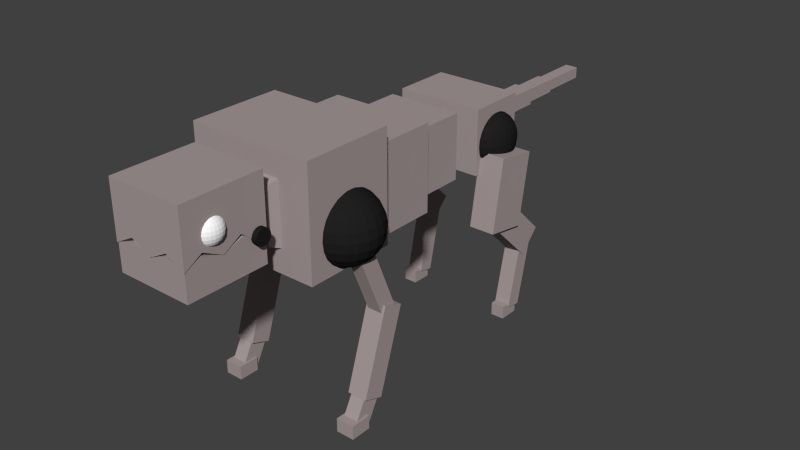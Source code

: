 # Source: ScavengerAnimated.blend  (saved by Blender 2.72.0; exported with 4.5.12 LTS)
import bpy
from mathutils import Matrix  # noqa: F401  (used for matrix-valued properties, if any)

bpy.ops.wm.read_factory_settings(use_empty=True)
scene = bpy.context.scene
scene.name = 'Scene'

# ---- collections
col_collection_1 = bpy.data.collections.new('Collection 1'); scene.collection.children.link(col_collection_1)
col_collection_2 = bpy.data.collections.new('Collection 2'); scene.collection.children.link(col_collection_2)

# ---- materials (node trees are filled in below, after node groups)
mat_material = bpy.data.materials.new('Material')
mat_material.alpha_threshold = 0.0
mat_material.use_transparent_shadow = False
mat_material.diffuse_color = (0.3931, 0.327, 0.327, 1.0)
mat_material.roughness = 0.5
mat_material.line_color = (0.0, 0.0, 0.0, 1.0)
mat_material_001 = bpy.data.materials.new('Material.001')
mat_material_001.alpha_threshold = 0.0
mat_material_001.use_transparent_shadow = False
mat_material_001.diffuse_color = (1.0, 1.0, 1.0, 1.0)
mat_material_001.roughness = 0.5
mat_material_002 = bpy.data.materials.new('Material.002')
mat_material_002.alpha_threshold = 0.0
mat_material_002.use_transparent_shadow = False
mat_material_002.diffuse_color = (0.01467, 0.01467, 0.01467, 1.0)
mat_material_002.roughness = 0.5

# ---- material node trees

# ---- world
world_world = bpy.data.worlds.new('World'); scene.world = world_world
world_world.color = (0.05088, 0.05088, 0.05088)
world_world.use_sun_shadow = False
world_world.sun_shadow_jitter_overblur = 0.0
world_world.cycles.sampling_method = 'MANUAL'
world_world.cycles.sample_map_resolution = 256

# ---- meshes
me_sphere_002 = bpy.data.meshes.new('Sphere.002')
me_sphere_002.from_pydata([(-3.58, -11.87, 1.402), (-3.851, -11.87, 1.275), (-4.083, -11.87, 1.074), (-4.261, -11.87, 0.8112), (-4.373, -11.87, 0.5054), (-4.412, -11.87, 0.1774), (-4.373, -11.87, -0.1507), (-4.261, -11.87, -0.4565), (-4.083, -11.87, -0.719), (-3.851, -11.87, -0.9204), (-3.58, -11.87, -1.047), (-3.57, -11.79, 1.402), (-3.831, -11.71, 1.275), (-4.056, -11.64, 1.074), (-4.228, -11.59, 0.8112), (-4.337, -11.55, 0.5054), (-4.373, -11.54, 0.1774), (-4.337, -11.55, -0.1507), (-4.228, -11.59, -0.4565), (-4.056, -11.64, -0.719), (-3.831, -11.71, -0.9204), (-3.57, -11.79, -1.047), (-3.541, -11.71, 1.402), (-3.775, -11.55, 1.275), (-3.977, -11.42, 1.074), (-4.131, -11.32, 0.8112), (-4.228, -11.26, 0.5054), (-4.261, -11.24, 0.1774), (-4.228, -11.26, -0.1507), (-4.131, -11.32, -0.4565), (-3.977, -11.42, -0.719), (-3.775, -11.55, -0.9204), (-3.541, -11.71, -1.047), (-3.495, -11.64, 1.402), (-3.686, -11.42, 1.275), (-3.851, -11.24, 1.074), (-3.977, -11.09, 0.8112), (-4.056, -11.01, 0.5054), (-4.083, -10.97, 0.1774), (-4.056, -11.01, -0.1507), (-3.977, -11.09, -0.4565), (-3.851, -11.24, -0.719), (-3.686, -11.42, -0.9204), (-3.495, -11.64, -1.047), (-3.435, -11.59, 1.402), (-3.57, -11.32, 1.275), (-3.686, -11.09, 1.074), (-3.775, -10.92, 0.8112), (-3.831, -10.81, 0.5054), (-3.851, -10.77, 0.1774), (-3.831, -10.81, -0.1507), (-3.775, -10.92, -0.4565), (-3.686, -11.09, -0.719), (-3.57, -11.32, -0.9204), (-3.435, -11.59, -1.047), (-3.365, -11.55, 1.402), (-3.435, -11.26, 1.275), (-3.495, -11.01, 1.074), (-3.541, -10.81, 0.8112), (-3.57, -10.69, 0.5054), (-3.58, -10.65, 0.1774), (-3.57, -10.69, -0.1507), (-3.541, -10.81, -0.4565), (-3.495, -11.01, -0.719), (-3.435, -11.26, -0.9204), (-3.365, -11.55, -1.047), (-3.289, -11.54, 1.402), (-3.289, -11.24, 1.275), (-3.289, -10.97, 1.074), (-3.289, -10.77, 0.8112), (-3.289, -10.65, 0.5054), (-3.289, -10.6, 0.1774), (-3.289, -10.65, -0.1507), (-3.289, -10.77, -0.4565), (-3.289, -10.97, -0.719), (-3.289, -11.24, -0.9204), (-3.289, -11.54, -1.047), (-3.289, -11.87, 1.445), (-3.289, -11.87, -1.09), (-3.289, -12.2, 1.402), (-3.289, -12.5, 1.275), (-3.289, -12.77, 1.074), (-3.289, -12.97, 0.8112), (-3.289, -13.1, 0.5054), (-3.289, -13.14, 0.1774), (-3.289, -13.1, -0.1507), (-3.289, -12.97, -0.4565), (-3.289, -12.77, -0.719), (-3.289, -12.5, -0.9204), (-3.289, -12.2, -1.047), (-3.365, -12.19, 1.402), (-3.435, -12.48, 1.275), (-3.495, -12.74, 1.074), (-3.541, -12.93, 0.8112), (-3.57, -13.05, 0.5054), (-3.58, -13.1, 0.1774), (-3.57, -13.05, -0.1507), (-3.541, -12.93, -0.4565), (-3.495, -12.74, -0.719), (-3.435, -12.48, -0.9204), (-3.365, -12.19, -1.047), (-3.435, -12.15, 1.402), (-3.57, -12.42, 1.275), (-3.686, -12.65, 1.074), (-3.775, -12.82, 0.8112), (-3.831, -12.93, 0.5054), (-3.851, -12.97, 0.1774), (-3.831, -12.93, -0.1507), (-3.775, -12.82, -0.4565), (-3.686, -12.65, -0.719), (-3.57, -12.42, -0.9204), (-3.435, -12.15, -1.047), (-3.495, -12.1, 1.402), (-3.686, -12.32, 1.275), (-3.851, -12.5, 1.074), (-3.977, -12.65, 0.8112), (-4.056, -12.74, 0.5054), (-4.083, -12.77, 0.1774), (-4.056, -12.74, -0.1507), (-3.977, -12.65, -0.4565), (-3.851, -12.5, -0.719), (-3.686, -12.32, -0.9204), (-3.495, -12.1, -1.047), (-3.541, -12.03, 1.402), (-3.775, -12.19, 1.275), (-3.977, -12.32, 1.074), (-4.131, -12.42, 0.8112), (-4.228, -12.48, 0.5054), (-4.261, -12.5, 0.1774), (-4.228, -12.48, -0.1507), (-4.131, -12.42, -0.4565), (-3.977, -12.32, -0.719), (-3.775, -12.19, -0.9204), (-3.541, -12.03, -1.047), (-3.57, -11.96, 1.402), (-3.831, -12.03, 1.275), (-4.056, -12.1, 1.074), (-4.228, -12.15, 0.8112), (-4.337, -12.19, 0.5054), (-4.373, -12.2, 0.1774), (-4.337, -12.19, -0.1507), (-4.228, -12.15, -0.4565), (-4.056, -12.1, -0.719), (-3.831, -12.03, -0.9204), (-3.57, -11.96, -1.047), (3.58, -11.87, 1.402), (3.851, -11.87, 1.275), (4.083, -11.87, 1.074), (4.261, -11.87, 0.8112), (4.373, -11.87, 0.5054), (4.412, -11.87, 0.1774), (4.373, -11.87, -0.1507), (4.261, -11.87, -0.4565), (4.083, -11.87, -0.719), (3.851, -11.87, -0.9204), (3.58, -11.87, -1.047), (3.57, -11.79, 1.402), (3.831, -11.71, 1.275), (4.056, -11.64, 1.074), (4.228, -11.59, 0.8112), (4.337, -11.55, 0.5054), (4.373, -11.54, 0.1774), (4.337, -11.55, -0.1507), (4.228, -11.59, -0.4565), (4.056, -11.64, -0.719), (3.831, -11.71, -0.9204), (3.57, -11.79, -1.047), (3.541, -11.71, 1.402), (3.775, -11.55, 1.275), (3.977, -11.42, 1.074), (4.131, -11.32, 0.8112), (4.228, -11.26, 0.5054), (4.261, -11.24, 0.1774), (4.228, -11.26, -0.1507), (4.131, -11.32, -0.4565), (3.977, -11.42, -0.719), (3.775, -11.55, -0.9204), (3.541, -11.71, -1.047), (3.495, -11.64, 1.402), (3.686, -11.42, 1.275), (3.851, -11.24, 1.074), (3.977, -11.09, 0.8112), (4.056, -11.01, 0.5054), (4.083, -10.97, 0.1774), (4.056, -11.01, -0.1507), (3.977, -11.09, -0.4565), (3.851, -11.24, -0.719), (3.686, -11.42, -0.9204), (3.495, -11.64, -1.047), (3.435, -11.59, 1.402), (3.57, -11.32, 1.275), (3.686, -11.09, 1.074), (3.775, -10.92, 0.8112), (3.831, -10.81, 0.5054), (3.851, -10.77, 0.1774), (3.831, -10.81, -0.1507), (3.775, -10.92, -0.4565), (3.686, -11.09, -0.719), (3.57, -11.32, -0.9204), (3.435, -11.59, -1.047), (3.365, -11.55, 1.402), (3.435, -11.26, 1.275), (3.495, -11.01, 1.074), (3.541, -10.81, 0.8112), (3.57, -10.69, 0.5054), (3.58, -10.65, 0.1774), (3.57, -10.69, -0.1507), (3.541, -10.81, -0.4565), (3.495, -11.01, -0.719), (3.435, -11.26, -0.9204), (3.365, -11.55, -1.047), (3.289, -11.54, 1.402), (3.289, -11.24, 1.275), (3.289, -10.97, 1.074), (3.289, -10.77, 0.8112), (3.289, -10.65, 0.5054), (3.289, -10.6, 0.1774), (3.289, -10.65, -0.1507), (3.289, -10.77, -0.4565), (3.289, -10.97, -0.719), (3.289, -11.24, -0.9204), (3.289, -11.54, -1.047), (3.289, -11.87, 1.445), (3.289, -11.87, -1.09), (3.289, -12.2, 1.402), (3.289, -12.5, 1.275), (3.289, -12.77, 1.074), (3.289, -12.97, 0.8112), (3.289, -13.1, 0.5054), (3.289, -13.14, 0.1774), (3.289, -13.1, -0.1507), (3.289, -12.97, -0.4565), (3.289, -12.77, -0.719), (3.289, -12.5, -0.9204), (3.289, -12.2, -1.047), (3.365, -12.19, 1.402), (3.435, -12.48, 1.275), (3.495, -12.74, 1.074), (3.541, -12.93, 0.8112), (3.57, -13.05, 0.5054), (3.58, -13.1, 0.1774), (3.57, -13.05, -0.1507), (3.541, -12.93, -0.4565), (3.495, -12.74, -0.719), (3.435, -12.48, -0.9204), (3.365, -12.19, -1.047), (3.435, -12.15, 1.402), (3.57, -12.42, 1.275), (3.686, -12.65, 1.074), (3.775, -12.82, 0.8112), (3.831, -12.93, 0.5054), (3.851, -12.97, 0.1774), (3.831, -12.93, -0.1507), (3.775, -12.82, -0.4565), (3.686, -12.65, -0.719), (3.57, -12.42, -0.9204), (3.435, -12.15, -1.047), (3.495, -12.1, 1.402), (3.686, -12.32, 1.275), (3.851, -12.5, 1.074), (3.977, -12.65, 0.8112), (4.056, -12.74, 0.5054), (4.083, -12.77, 0.1774), (4.056, -12.74, -0.1507), (3.977, -12.65, -0.4565), (3.851, -12.5, -0.719), (3.686, -12.32, -0.9204), (3.495, -12.1, -1.047), (3.541, -12.03, 1.402), (3.775, -12.19, 1.275), (3.977, -12.32, 1.074), (4.131, -12.42, 0.8112), (4.228, -12.48, 0.5054), (4.261, -12.5, 0.1774), (4.228, -12.48, -0.1507), (4.131, -12.42, -0.4565), (3.977, -12.32, -0.719), (3.775, -12.19, -0.9204), (3.541, -12.03, -1.047), (3.57, -11.96, 1.402), (3.831, -12.03, 1.275), (4.056, -12.1, 1.074), (4.228, -12.15, 0.8112), (4.337, -12.19, 0.5054), (4.373, -12.2, 0.1774), (4.337, -12.19, -0.1507), (4.228, -12.15, -0.4565), (4.056, -12.1, -0.719), (3.831, -12.03, -0.9204), (3.57, -11.96, -1.047), (-4.281, -6.905, -1.838), (4.281, -6.905, -1.838), (-4.281, -6.962, -2.128), (4.281, -6.962, -2.128), (-4.281, -7.126, -2.373), (4.281, -7.126, -2.373), (-4.281, -7.371, -2.537), (4.281, -7.371, -2.537), (-4.281, -7.661, -2.594), (4.281, -7.661, -2.594), (-4.281, -7.95, -2.537), (4.281, -7.95, -2.537), (-4.281, -8.195, -2.373), (4.281, -8.195, -2.373), (-4.281, -8.359, -2.128), (4.281, -8.359, -2.128), (-4.281, -8.417, -1.838), (4.281, -8.417, -1.838), (-4.281, -8.359, -1.549), (4.281, -8.359, -1.549), (-4.281, -8.195, -1.304), (4.281, -8.195, -1.304), (-4.281, -7.95, -1.14), (4.281, -7.95, -1.14), (-4.281, -7.661, -1.082), (4.281, -7.661, -1.082), (-4.281, -7.371, -1.14), (4.281, -7.371, -1.14), (-4.281, -7.126, -1.304), (4.281, -7.126, -1.304), (-4.281, -6.962, -1.549), (4.281, -6.962, -1.549), (3.718, -14.68, -2.01), (3.718, -6.929, -2.01), (-3.718, -6.929, -2.01), (-3.718, -14.68, -2.01), (3.718, -14.68, -4.564), (3.718, -6.929, -4.564), (-3.718, -6.929, -4.564), (-3.718, -14.68, -4.564), (2.82, -13.75, -2.01), (2.82, -7.865, -2.01), (-2.82, -7.865, -2.01), (-2.82, -13.75, -2.01), (2.82, -13.75, -2.962), (2.82, -7.865, -2.962), (-2.82, -7.865, -2.962), (-2.82, -13.75, -2.962), (-3.778, -14.76, -2.016), (-3.778, -6.876, -2.016), (3.778, -6.876, -2.016), (3.778, -14.76, -2.016), (-3.778, -14.76, 3.269), (-3.778, -6.876, 3.269), (3.778, -6.876, 3.269), (3.778, -14.76, 3.269), (-2.866, -13.81, -2.016), (-2.866, -7.828, -2.016), (2.866, -7.828, -2.016), (2.866, -13.81, -2.016), (-2.866, -13.81, -0.04595), (-2.866, -7.828, -0.04595), (2.866, -7.828, -0.04595), (2.866, -13.81, -0.04595), (4.283, 17.94, -11.06), (4.283, 22.1, -11.73), (6.911, 22.1, -11.73), (6.911, 17.94, -11.06), (4.283, 19.13, -3.919), (4.283, 23.29, -4.593), (6.911, 23.29, -4.593), (6.911, 19.13, -3.919), (4.676, 23.74, -15.65), (4.676, 25.77, -13.5), (6.518, 25.77, -13.5), (6.518, 23.74, -15.65), (4.676, 18.51, -10.63), (4.676, 20.54, -8.478), (6.518, 20.54, -8.478), (6.518, 18.51, -10.63), (4.784, 21.88, -20.73), (4.784, 23.41, -21.04), (6.41, 23.41, -21.04), (6.41, 21.88, -20.73), (4.784, 23.36, -14.14), (4.784, 24.89, -14.45), (6.41, 24.89, -14.45), (6.41, 23.36, -14.14), (4.907, 21.13, -20.51), (4.907, 21.14, -21.8), (6.287, 21.14, -21.8), (6.287, 21.13, -20.51), (4.907, 23.12, -20.52), (4.907, 23.13, -21.81), (6.287, 23.13, -21.81), (6.287, 23.12, -20.52), (-4.283, 17.94, -11.06), (-4.283, 22.1, -11.73), (-6.911, 22.1, -11.73), (-6.911, 17.94, -11.06), (-4.283, 19.13, -3.919), (-4.283, 23.29, -4.593), (-6.911, 23.29, -4.593), (-6.911, 19.13, -3.919), (-4.676, 23.74, -15.65), (-4.676, 25.77, -13.5), (-6.518, 25.77, -13.5), (-6.518, 23.74, -15.65), (-4.676, 18.51, -10.63), (-4.676, 20.54, -8.478), (-6.518, 20.54, -8.478), (-6.518, 18.51, -10.63), (-4.784, 21.88, -20.73), (-4.784, 23.41, -21.04), (-6.41, 23.41, -21.04), (-6.41, 21.88, -20.73), (-4.784, 23.36, -14.14), (-4.784, 24.89, -14.45), (-6.41, 24.89, -14.45), (-6.41, 23.36, -14.14), (-4.907, 21.13, -20.51), (-4.907, 21.14, -21.8), (-6.287, 21.14, -21.8), (-6.287, 21.13, -20.51), (-4.907, 23.12, -20.52), (-4.907, 23.13, -21.81), (-6.287, 23.13, -21.81), (-6.287, 23.12, -20.52), (-7.581, 2.118, -12.68), (-7.581, 3.55, -12.09), (-6.115, 3.55, -12.09), (-6.115, 2.118, -12.68), (-7.581, -0.9447, -5.271), (-7.581, 0.4875, -4.679), (-6.115, 0.4875, -4.679), (-6.115, -0.9447, -5.271), (-7.82, -0.745, -18.67), (-7.82, 1.196, -19.35), (-5.876, 1.196, -19.35), (-5.876, -0.745, -18.67), (-7.82, 1.842, -10.78), (-7.82, 3.783, -11.46), (-5.876, 3.783, -11.46), (-5.876, 1.842, -10.78), (-7.568, -1.716, -20.72), (-7.568, -0.1805, -21.54), (-6.128, -0.1805, -21.54), (-6.128, -1.716, -20.72), (-7.568, -0.1021, -17.72), (-7.568, 1.433, -18.55), (-6.128, 1.433, -18.55), (-6.128, -0.1021, -17.72), (-7.75, -2.31, -20.43), (-7.75, -2.31, -21.75), (-5.946, -2.31, -21.75), (-5.946, -2.31, -20.43), (-7.75, -0.2856, -20.43), (-7.75, -0.2858, -21.75), (-5.946, -0.2858, -21.75), (-5.946, -0.2856, -20.43), (7.581, 2.118, -12.68), (7.581, 3.55, -12.09), (6.115, 3.55, -12.09), (6.115, 2.118, -12.68), (7.581, -0.9447, -5.271), (7.581, 0.4875, -4.679), (6.115, 0.4875, -4.679), (6.115, -0.9447, -5.271), (7.82, -0.745, -18.67), (7.82, 1.196, -19.35), (5.876, 1.196, -19.35), (5.876, -0.745, -18.67), (7.82, 1.842, -10.78), (7.82, 3.783, -11.46), (5.876, 3.783, -11.46), (5.876, 1.842, -10.78), (7.568, -1.716, -20.72), (7.568, -0.1805, -21.54), (6.128, -0.1805, -21.54), (6.128, -1.716, -20.72), (7.568, -0.1021, -17.72), (7.568, 1.433, -18.55), (6.128, 1.433, -18.55), (6.128, -0.1021, -17.72), (7.75, -2.31, -20.43), (7.75, -2.31, -21.75), (5.946, -2.31, -21.75), (5.946, -2.31, -20.43), (7.75, -0.2856, -20.43), (7.75, -0.2858, -21.75), (5.946, -0.2858, -21.75), (5.946, -0.2856, -20.43), (-4.718, 21.28, -0.8376), (-5.191, 21.28, -1.096), (-5.597, 21.28, -1.506), (-5.908, 21.28, -2.041), (-6.104, 21.28, -2.663), (-6.171, 21.28, -3.332), (-6.104, 21.28, -4.0), (-5.908, 21.28, -4.623), (-5.597, 21.28, -5.157), (-5.191, 21.28, -5.568), (-4.718, 21.28, -5.826), (-4.701, 21.45, -0.8376), (-5.157, 21.62, -1.096), (-5.549, 21.75, -1.506), (-5.85, 21.86, -2.041), (-6.039, 21.93, -2.663), (-6.104, 21.95, -3.332), (-6.039, 21.93, -4.0), (-5.85, 21.86, -4.623), (-5.549, 21.75, -5.157), (-5.157, 21.62, -5.568), (-4.701, 21.45, -5.826), (-4.65, 21.62, -0.8376), (-5.059, 21.93, -1.096), (-5.411, 22.19, -1.506), (-5.681, 22.4, -2.041), (-5.85, 22.53, -2.663), (-5.908, 22.57, -3.332), (-5.85, 22.53, -4.0), (-5.681, 22.4, -4.623), (-5.411, 22.19, -5.157), (-5.059, 21.93, -5.568), (-4.65, 21.62, -5.826), (-4.569, 21.75, -0.8376), (-4.904, 22.19, -1.096), (-5.191, 22.57, -1.506), (-5.411, 22.86, -2.041), (-5.549, 23.05, -2.663), (-5.597, 23.11, -3.332), (-5.549, 23.05, -4.0), (-5.411, 22.86, -4.623), (-5.191, 22.57, -5.157), (-4.904, 22.19, -5.568), (-4.569, 21.75, -5.826), (-4.464, 21.86, -0.8376), (-4.701, 22.4, -1.096), (-4.904, 22.86, -1.506), (-5.059, 23.22, -2.041), (-5.157, 23.44, -2.663), (-5.191, 23.52, -3.332), (-5.157, 23.44, -4.0), (-5.059, 23.22, -4.623), (-4.904, 22.86, -5.157), (-4.701, 22.4, -5.568), (-4.464, 21.86, -5.826), (-4.342, 21.93, -0.8376), (-4.464, 22.53, -1.096), (-4.569, 23.05, -1.506), (-4.65, 23.44, -2.041), (-4.701, 23.69, -2.663), (-4.718, 23.78, -3.332), (-4.701, 23.69, -4.0), (-4.65, 23.44, -4.623), (-4.569, 23.05, -5.157), (-4.464, 22.53, -5.568), (-4.342, 21.93, -5.826), (-4.211, 21.95, -0.8376), (-4.211, 22.57, -1.096), (-4.211, 23.11, -1.506), (-4.211, 23.52, -2.041), (-4.211, 23.78, -2.663), (-4.211, 23.86, -3.332), (-4.211, 23.78, -4.0), (-4.211, 23.52, -4.623), (-4.211, 23.11, -5.157), (-4.211, 22.57, -5.568), (-4.211, 21.95, -5.826), (-4.211, 21.28, -0.7496), (-4.211, 21.28, -5.914), (-4.211, 20.61, -0.8376), (-4.211, 19.99, -1.096), (-4.211, 19.46, -1.506), (-4.211, 19.05, -2.041), (-4.211, 18.79, -2.663), (-4.211, 18.7, -3.332), (-4.211, 18.79, -4.0), (-4.211, 19.05, -4.623), (-4.211, 19.46, -5.157), (-4.211, 19.99, -5.568), (-4.211, 20.61, -5.826), (-4.342, 20.64, -0.8376), (-4.464, 20.03, -1.096), (-4.569, 19.52, -1.506), (-4.65, 19.12, -2.041), (-4.701, 18.87, -2.663), (-4.718, 18.79, -3.332), (-4.701, 18.87, -4.0), (-4.65, 19.12, -4.623), (-4.569, 19.52, -5.157), (-4.464, 20.03, -5.568), (-4.342, 20.64, -5.826), (-4.464, 20.7, -0.8376), (-4.701, 20.16, -1.096), (-4.904, 19.7, -1.506), (-5.059, 19.34, -2.041), (-5.157, 19.12, -2.663), (-5.191, 19.05, -3.332), (-5.157, 19.12, -4.0), (-5.059, 19.34, -4.623), (-4.904, 19.7, -5.157), (-4.701, 20.16, -5.568), (-4.464, 20.7, -5.826), (-4.569, 20.81, -0.8376), (-4.904, 20.37, -1.096), (-5.191, 19.99, -1.506), (-5.411, 19.7, -2.041), (-5.549, 19.52, -2.663), (-5.597, 19.46, -3.332), (-5.549, 19.52, -4.0), (-5.411, 19.7, -4.623), (-5.191, 19.99, -5.157), (-4.904, 20.37, -5.568), (-4.569, 20.81, -5.826), (-4.65, 20.95, -0.8376), (-5.059, 20.64, -1.096), (-5.411, 20.37, -1.506), (-5.681, 20.16, -2.041), (-5.85, 20.03, -2.663), (-5.908, 19.99, -3.332), (-5.85, 20.03, -4.0), (-5.681, 20.16, -4.623), (-5.411, 20.37, -5.157), (-5.059, 20.64, -5.568), (-4.65, 20.95, -5.826), (-4.701, 21.11, -0.8376), (-5.157, 20.95, -1.096), (-5.549, 20.81, -1.506), (-5.85, 20.7, -2.041), (-6.039, 20.64, -2.663), (-6.104, 20.61, -3.332), (-6.039, 20.64, -4.0), (-5.85, 20.7, -4.623), (-5.549, 20.81, -5.157), (-5.157, 20.95, -5.568), (-4.701, 21.11, -5.826), (4.718, 21.28, -0.8376), (5.191, 21.28, -1.096), (5.597, 21.28, -1.506), (5.908, 21.28, -2.041), (6.104, 21.28, -2.663), (6.171, 21.28, -3.332), (6.104, 21.28, -4.0), (5.908, 21.28, -4.623), (5.597, 21.28, -5.157), (5.191, 21.28, -5.568), (4.718, 21.28, -5.826), (4.701, 21.45, -0.8376), (5.157, 21.62, -1.096), (5.549, 21.75, -1.506), (5.85, 21.86, -2.041), (6.039, 21.93, -2.663), (6.104, 21.95, -3.332), (6.039, 21.93, -4.0), (5.85, 21.86, -4.623), (5.549, 21.75, -5.157), (5.157, 21.62, -5.568), (4.701, 21.45, -5.826), (4.65, 21.62, -0.8376), (5.059, 21.93, -1.096), (5.411, 22.19, -1.506), (5.681, 22.4, -2.041), (5.85, 22.53, -2.663), (5.908, 22.57, -3.332), (5.85, 22.53, -4.0), (5.681, 22.4, -4.623), (5.411, 22.19, -5.157), (5.059, 21.93, -5.568), (4.65, 21.62, -5.826), (4.569, 21.75, -0.8376), (4.904, 22.19, -1.096), (5.191, 22.57, -1.506), (5.411, 22.86, -2.041), (5.549, 23.05, -2.663), (5.597, 23.11, -3.332), (5.549, 23.05, -4.0), (5.411, 22.86, -4.623), (5.191, 22.57, -5.157), (4.904, 22.19, -5.568), (4.569, 21.75, -5.826), (4.464, 21.86, -0.8376), (4.701, 22.4, -1.096), (4.904, 22.86, -1.506), (5.059, 23.22, -2.041), (5.157, 23.44, -2.663), (5.191, 23.52, -3.332), (5.157, 23.44, -4.0), (5.059, 23.22, -4.623), (4.904, 22.86, -5.157), (4.701, 22.4, -5.568), (4.464, 21.86, -5.826), (4.342, 21.93, -0.8376), (4.464, 22.53, -1.096), (4.569, 23.05, -1.506), (4.65, 23.44, -2.041), (4.701, 23.69, -2.663), (4.718, 23.78, -3.332), (4.701, 23.69, -4.0), (4.65, 23.44, -4.623), (4.569, 23.05, -5.157), (4.464, 22.53, -5.568), (4.342, 21.93, -5.826), (4.211, 21.95, -0.8376), (4.211, 22.57, -1.096), (4.211, 23.11, -1.506), (4.211, 23.52, -2.041), (4.211, 23.78, -2.663), (4.211, 23.86, -3.332), (4.211, 23.78, -4.0), (4.211, 23.52, -4.623), (4.211, 23.11, -5.157), (4.211, 22.57, -5.568), (4.211, 21.95, -5.826), (4.211, 21.28, -0.7496), (4.211, 21.28, -5.914), (4.211, 20.61, -0.8376), (4.211, 19.99, -1.096), (4.211, 19.46, -1.506), (4.211, 19.05, -2.041), (4.211, 18.79, -2.663), (4.211, 18.7, -3.332), (4.211, 18.79, -4.0), (4.211, 19.05, -4.623), (4.211, 19.46, -5.157), (4.211, 19.99, -5.568), (4.211, 20.61, -5.826), (4.342, 20.64, -0.8376), (4.464, 20.03, -1.096), (4.569, 19.52, -1.506), (4.65, 19.12, -2.041), (4.701, 18.87, -2.663), (4.718, 18.79, -3.332), (4.701, 18.87, -4.0), (4.65, 19.12, -4.623), (4.569, 19.52, -5.157), (4.464, 20.03, -5.568), (4.342, 20.64, -5.826), (4.464, 20.7, -0.8376), (4.701, 20.16, -1.096), (4.904, 19.7, -1.506), (5.059, 19.34, -2.041), (5.157, 19.12, -2.663), (5.191, 19.05, -3.332), (5.157, 19.12, -4.0), (5.059, 19.34, -4.623), (4.904, 19.7, -5.157), (4.701, 20.16, -5.568), (4.464, 20.7, -5.826), (4.569, 20.81, -0.8376), (4.904, 20.37, -1.096), (5.191, 19.99, -1.506), (5.411, 19.7, -2.041), (5.549, 19.52, -2.663), (5.597, 19.46, -3.332), (5.549, 19.52, -4.0), (5.411, 19.7, -4.623), (5.191, 19.99, -5.157), (4.904, 20.37, -5.568), (4.569, 20.81, -5.826), (4.65, 20.95, -0.8376), (5.059, 20.64, -1.096), (5.411, 20.37, -1.506), (5.681, 20.16, -2.041), (5.85, 20.03, -2.663), (5.908, 19.99, -3.332), (5.85, 20.03, -4.0), (5.681, 20.16, -4.623), (5.411, 20.37, -5.157), (5.059, 20.64, -5.568), (4.65, 20.95, -5.826), (4.701, 21.11, -0.8376), (5.157, 20.95, -1.096), (5.549, 20.81, -1.506), (5.85, 20.7, -2.041), (6.039, 20.64, -2.663), (6.104, 20.61, -3.332), (6.039, 20.64, -4.0), (5.85, 20.7, -4.623), (5.549, 20.81, -5.157), (5.157, 20.95, -5.568), (4.701, 21.11, -5.826), (-6.403, -0.3264, -0.07955), (-7.254, -0.3264, -0.4126), (-7.985, -0.3264, -0.9424), (-8.546, -0.3264, -1.633), (-8.899, -0.3264, -2.437), (-9.019, -0.3264, -3.3), (-8.899, -0.3264, -4.163), (-8.546, -0.3264, -4.967), (-7.985, -0.3264, -5.657), (-7.254, -0.3264, -6.187), (-6.403, -0.3264, -6.52), (-6.372, -0.1031, -0.07955), (-7.194, 0.105, -0.4126), (-7.9, 0.2837, -0.9424), (-8.442, 0.4208, -1.633), (-8.783, 0.507, -2.437), (-8.899, 0.5364, -3.3), (-8.783, 0.507, -4.163), (-8.442, 0.4208, -4.967), (-7.9, 0.2837, -5.657), (-7.194, 0.105, -6.187), (-6.372, -0.1031, -6.52), (-6.281, 0.105, -0.07955), (-7.018, 0.507, -0.4126), (-7.651, 0.8522, -0.9424), (-8.137, 1.117, -1.633), (-8.442, 1.284, -2.437), (-8.546, 1.34, -3.3), (-8.442, 1.284, -4.163), (-8.137, 1.117, -4.967), (-7.651, 0.8522, -5.657), (-7.018, 0.507, -6.187), (-6.281, 0.105, -6.52), (-6.135, 0.2837, -0.07955), (-6.737, 0.8522, -0.4126), (-7.254, 1.34, -0.9424), (-7.651, 1.715, -1.633), (-7.9, 1.951, -2.437), (-7.985, 2.031, -3.3), (-7.9, 1.951, -4.163), (-7.651, 1.715, -4.967), (-7.254, 1.34, -5.657), (-6.737, 0.8522, -6.187), (-6.135, 0.2837, -6.52), (-5.946, 0.4208, -0.07955), (-6.372, 1.117, -0.4126), (-6.737, 1.715, -0.9424), (-7.018, 2.174, -1.633), (-7.194, 2.462, -2.437), (-7.254, 2.561, -3.3), (-7.194, 2.462, -4.163), (-7.018, 2.174, -4.967), (-6.737, 1.715, -5.657), (-6.372, 1.117, -6.187), (-5.946, 0.4208, -6.52), (-5.726, 0.507, -0.07955), (-5.946, 1.284, -0.4126), (-6.135, 1.951, -0.9424), (-6.281, 2.462, -1.633), (-6.372, 2.784, -2.437), (-6.403, 2.894, -3.3), (-6.372, 2.784, -4.163), (-6.281, 2.462, -4.967), (-6.135, 1.951, -5.657), (-5.946, 1.284, -6.187), (-5.726, 0.507, -6.52), (-5.49, 0.5364, -0.07955), (-5.489, 1.34, -0.4126), (-5.489, 2.031, -0.9424), (-5.489, 2.561, -1.633), (-5.49, 2.894, -2.437), (-5.489, 3.007, -3.3), (-5.49, 2.894, -4.163), (-5.489, 2.561, -4.967), (-5.49, 2.031, -5.657), (-5.49, 1.34, -6.187), (-5.49, 0.5364, -6.52), (-5.49, -0.3264, 0.03404), (-5.49, -0.3264, -6.633), (-5.49, -1.189, -0.07955), (-5.49, -1.993, -0.4126), (-5.49, -2.684, -0.9424), (-5.49, -3.214, -1.633), (-5.49, -3.547, -2.437), (-5.49, -3.66, -3.3), (-5.49, -3.547, -4.163), (-5.49, -3.214, -4.967), (-5.49, -2.684, -5.657), (-5.49, -1.993, -6.187), (-5.49, -1.189, -6.52), (-5.726, -1.16, -0.07955), (-5.946, -1.937, -0.4126), (-6.135, -2.603, -0.9424), (-6.281, -3.115, -1.633), (-6.372, -3.437, -2.437), (-6.403, -3.547, -3.3), (-6.372, -3.437, -4.163), (-6.281, -3.115, -4.967), (-6.135, -2.603, -5.657), (-5.946, -1.937, -6.187), (-5.726, -1.16, -6.52), (-5.946, -1.074, -0.07955), (-6.372, -1.77, -0.4126), (-6.737, -2.368, -0.9424), (-7.018, -2.827, -1.633), (-7.194, -3.115, -2.437), (-7.254, -3.214, -3.3), (-7.194, -3.115, -4.163), (-7.018, -2.827, -4.967), (-6.737, -2.368, -5.657), (-6.372, -1.77, -6.187), (-5.946, -1.074, -6.52), (-6.135, -0.9365, -0.07955), (-6.737, -1.505, -0.4126), (-7.254, -1.993, -0.9424), (-7.651, -2.368, -1.633), (-7.9, -2.603, -2.437), (-7.985, -2.684, -3.3), (-7.9, -2.603, -4.163), (-7.651, -2.368, -4.967), (-7.254, -1.993, -5.657), (-6.737, -1.505, -6.187), (-6.135, -0.9366, -6.52), (-6.281, -0.7579, -0.07955), (-7.018, -1.16, -0.4126), (-7.651, -1.505, -0.9424), (-8.137, -1.77, -1.633), (-8.442, -1.937, -2.437), (-8.546, -1.993, -3.3), (-8.442, -1.937, -4.163), (-8.137, -1.77, -4.967), (-7.651, -1.505, -5.657), (-7.018, -1.16, -6.187), (-6.281, -0.7579, -6.52), (-6.372, -0.5498, -0.07955), (-7.194, -0.7579, -0.4126), (-7.9, -0.9365, -0.9424), (-8.442, -1.074, -1.633), (-8.783, -1.16, -2.437), (-8.899, -1.189, -3.3), (-8.783, -1.16, -4.163), (-8.442, -1.074, -4.967), (-7.9, -0.9365, -5.657), (-7.194, -0.7579, -6.187), (-6.372, -0.5498, -6.52), (6.403, -0.3264, -0.07955), (7.254, -0.3264, -0.4126), (7.985, -0.3264, -0.9424), (8.546, -0.3264, -1.633), (8.899, -0.3264, -2.437), (9.019, -0.3264, -3.3), (8.899, -0.3264, -4.163), (8.546, -0.3264, -4.967), (7.985, -0.3264, -5.657), (7.254, -0.3264, -6.187), (6.403, -0.3264, -6.52), (6.372, -0.1031, -0.07955), (7.194, 0.105, -0.4126), (7.9, 0.2837, -0.9424), (8.442, 0.4208, -1.633), (8.783, 0.507, -2.437), (8.899, 0.5364, -3.3), (8.783, 0.507, -4.163), (8.442, 0.4208, -4.967), (7.9, 0.2837, -5.657), (7.194, 0.105, -6.187), (6.372, -0.1031, -6.52), (6.281, 0.105, -0.07955), (7.018, 0.507, -0.4126), (7.651, 0.8522, -0.9424), (8.137, 1.117, -1.633), (8.442, 1.284, -2.437), (8.546, 1.34, -3.3), (8.442, 1.284, -4.163), (8.137, 1.117, -4.967), (7.651, 0.8522, -5.657), (7.018, 0.507, -6.187), (6.281, 0.105, -6.52), (6.135, 0.2837, -0.07955), (6.737, 0.8522, -0.4126), (7.254, 1.34, -0.9424), (7.651, 1.715, -1.633), (7.9, 1.951, -2.437), (7.985, 2.031, -3.3), (7.9, 1.951, -4.163), (7.651, 1.715, -4.967), (7.254, 1.34, -5.657), (6.737, 0.8522, -6.187), (6.135, 0.2837, -6.52), (5.946, 0.4208, -0.07955), (6.372, 1.117, -0.4126), (6.737, 1.715, -0.9424), (7.018, 2.174, -1.633), (7.194, 2.462, -2.437), (7.254, 2.561, -3.3), (7.194, 2.462, -4.163), (7.018, 2.174, -4.967), (6.737, 1.715, -5.657), (6.372, 1.117, -6.187), (5.946, 0.4208, -6.52), (5.726, 0.507, -0.07955), (5.946, 1.284, -0.4126), (6.135, 1.951, -0.9424), (6.281, 2.462, -1.633), (6.372, 2.784, -2.437), (6.403, 2.894, -3.3), (6.372, 2.784, -4.163), (6.281, 2.462, -4.967), (6.135, 1.951, -5.657), (5.946, 1.284, -6.187), (5.726, 0.507, -6.52), (5.489, 0.5364, -0.07955), (5.489, 1.34, -0.4126), (5.489, 2.031, -0.9424), (5.489, 2.561, -1.633), (5.489, 2.894, -2.437), (5.489, 3.007, -3.3), (5.489, 2.894, -4.163), (5.489, 2.561, -4.967), (5.489, 2.031, -5.657), (5.489, 1.34, -6.187), (5.489, 0.5364, -6.52), (5.49, -0.3264, 0.03404), (5.489, -0.3264, -6.633), (5.489, -1.189, -0.07955), (5.489, -1.993, -0.4126), (5.489, -2.684, -0.9424), (5.489, -3.214, -1.633), (5.489, -3.547, -2.437), (5.489, -3.66, -3.3), (5.489, -3.547, -4.163), (5.489, -3.214, -4.967), (5.489, -2.684, -5.657), (5.489, -1.993, -6.187), (5.489, -1.189, -6.52), (5.726, -1.16, -0.07955), (5.946, -1.937, -0.4126), (6.135, -2.603, -0.9424), (6.281, -3.115, -1.633), (6.372, -3.437, -2.437), (6.403, -3.547, -3.3), (6.372, -3.437, -4.163), (6.281, -3.115, -4.967), (6.135, -2.603, -5.657), (5.946, -1.937, -6.187), (5.726, -1.16, -6.52), (5.946, -1.074, -0.07955), (6.372, -1.77, -0.4126), (6.737, -2.368, -0.9424), (7.018, -2.827, -1.633), (7.194, -3.115, -2.437), (7.254, -3.214, -3.3), (7.194, -3.115, -4.163), (7.018, -2.827, -4.967), (6.737, -2.368, -5.657), (6.372, -1.77, -6.187), (5.946, -1.074, -6.52), (6.135, -0.9365, -0.07955), (6.737, -1.505, -0.4126), (7.254, -1.993, -0.9424), (7.651, -2.368, -1.633), (7.9, -2.603, -2.437), (7.985, -2.684, -3.3), (7.9, -2.603, -4.163), (7.651, -2.368, -4.967), (7.254, -1.993, -5.657), (6.737, -1.505, -6.187), (6.135, -0.9366, -6.52), (6.281, -0.7579, -0.07955), (7.018, -1.16, -0.4126), (7.651, -1.505, -0.9424), (8.137, -1.77, -1.633), (8.442, -1.937, -2.437), (8.546, -1.993, -3.3), (8.442, -1.937, -4.163), (8.137, -1.77, -4.967), (7.651, -1.505, -5.657), (7.018, -1.16, -6.187), (6.281, -0.7579, -6.52), (6.372, -0.5498, -0.07955), (7.194, -0.7579, -0.4126), (7.9, -0.9365, -0.9424), (8.442, -1.074, -1.633), (8.783, -1.16, -2.437), (8.899, -1.189, -3.3), (8.783, -1.16, -4.163), (8.442, -1.074, -4.967), (7.9, -0.9365, -5.657), (7.194, -0.7579, -6.187), (6.372, -0.5498, -6.52), (-0.7271, -7.556, -2.551), (-0.7271, -4.93, -2.551), (0.7271, -4.93, -2.551), (0.7271, -7.556, -2.551), (-0.7271, -7.556, -1.126), (-0.7271, -4.93, -1.126), (0.7271, -4.93, -1.126), (0.7271, -7.556, -1.126), (0.6663, 41.03, -3.711), (0.6663, 35.71, -3.711), (-0.6663, 35.71, -3.711), (-0.6663, 41.03, -3.711), (0.6663, 41.03, -2.581), (0.6663, 35.71, -2.581), (-0.6663, 35.71, -2.581), (-0.6663, 41.03, -2.581), (0.7939, 35.89, -3.819), (0.7939, 32.03, -3.819), (-0.7939, 32.03, -3.819), (-0.7939, 35.89, -3.819), (0.7939, 35.89, -2.473), (0.7939, 32.03, -2.473), (-0.7939, 32.03, -2.473), (-0.7939, 35.89, -2.473), (0.9842, 32.05, -3.981), (0.9842, 27.26, -3.981), (-0.9842, 27.26, -3.981), (-0.9842, 32.05, -3.981), (0.9842, 32.05, -2.312), (0.9842, 27.26, -2.312), (-0.9842, 27.26, -2.312), (-0.9842, 32.05, -2.312), (1.134, 27.58, -4.107), (1.134, 22.99, -4.107), (-1.134, 22.99, -4.107), (-1.134, 27.58, -4.107), (1.134, 27.58, -2.185), (1.134, 22.99, -2.185), (-1.134, 22.99, -2.185), (-1.134, 27.58, -2.185), (4.413, 24.21, -6.088), (4.413, 18.4, -6.088), (-4.413, 18.4, -6.088), (-4.413, 24.21, -6.088), (4.413, 24.21, 0.2986), (4.413, 18.4, 0.2986), (-4.413, 18.4, 0.2986), (-4.413, 24.21, 0.2986), (1.43, 19.28, -4.329), (1.43, 15.71, -4.329), (-1.43, 15.71, -4.329), (-1.43, 19.28, -4.329), (1.43, 19.28, -1.659), (1.43, 15.71, -1.659), (-1.43, 15.71, -1.659), (-1.43, 19.28, -1.659), (3.743, 16.23, -5.845), (3.743, 9.294, -5.845), (-3.743, 9.294, -5.845), (-3.743, 16.23, -5.845), (3.743, 16.23, 0.5135), (3.743, 9.294, 0.5135), (-3.743, 9.294, 0.5135), (-3.743, 16.23, 0.5135), (5.147, 10.46, -6.492), (5.147, 3.545, -6.492), (-5.147, 3.545, -6.492), (-5.147, 10.46, -6.492), (5.147, 10.46, 1.775), (5.147, 3.545, 1.775), (-5.147, 3.545, 1.775), (-5.147, 10.46, 1.775), (6.25, 3.964, -6.602), (6.25, -4.847, -6.602), (-6.25, -4.847, -6.602), (-6.25, 3.964, -6.602), (6.25, 3.964, 3.798), (6.25, -4.847, 3.798), (-6.25, -4.847, 3.798), (-6.25, 3.964, 3.798), (3.128, -4.847, -4.312), (-3.128, -4.847, -4.312), (3.128, -4.847, 1.508), (-3.128, -4.847, 1.508), (2.733, -5.844, -3.944), (-2.733, -5.844, -3.944), (2.733, -5.844, 1.14), (-2.733, -5.844, 1.14), (1.975, -5.844, -3.59), (-1.975, -5.844, -3.59), (1.975, -5.844, 0.7857), (-1.975, -5.844, 0.7857), (1.975, -5.059, -3.59), (-1.975, -5.059, -3.59), (1.975, -5.059, 0.7857), (-1.975, -5.059, 0.7857), (0.0, -6.876, 3.269), (0.0, -6.876, -2.016), (0.0, -14.76, 3.269), (0.0, -14.76, -2.016), (0.0, -7.828, -2.016), (0.0, -13.81, -2.016), (0.0, -7.828, -0.04595), (0.0, -13.81, -0.04595), (-1.889, -6.876, -2.016), (-1.889, -14.76, 3.269), (-1.433, -7.828, -2.016), (-1.433, -7.828, -0.04595), (-1.889, -6.876, 3.269), (-1.889, -14.76, -1.04), (-1.433, -13.81, -1.04), (-1.433, -13.81, -0.04595), (1.889, -6.876, 3.269), (1.889, -14.76, -1.04), (1.433, -13.81, -1.04), (1.433, -13.81, -0.04595), (1.889, -6.876, -2.016), (1.889, -14.76, 3.269), (1.433, -7.828, -2.016), (1.433, -7.828, -0.04595), (-3.778, -13.06, 3.269), (-3.778, -13.06, -1.04), (3.778, -13.06, 3.269), (3.778, -13.06, -1.04), (-2.866, -12.52, -1.04), (2.866, -12.52, -1.04), (-2.866, -12.52, -0.04595), (2.866, -12.52, -0.04595), (0.0, -12.52, -0.04595), (0.0, -13.06, 3.269), (-1.433, -12.52, -0.04595), (-1.889, -13.06, 3.269), (1.889, -13.06, 3.269), (1.433, -12.52, -0.04595), (-3.778, -11.11, 3.269), (3.778, -11.11, -2.016), (2.866, -11.04, -2.016), (2.866, -11.04, -0.04595), (-3.778, -11.11, -2.016), (3.778, -11.11, 3.269), (-2.866, -11.04, -2.016), (-2.866, -11.04, -0.04595), (0.0, -11.04, -0.04595), (0.0, -11.11, 3.269), (-1.433, -11.04, -0.04595), (-1.889, -11.11, 3.269), (1.889, -11.11, 3.269), (1.433, -11.04, -0.04595), (-3.778, -9.382, 3.269), (3.778, -9.382, -1.04), (2.866, -9.729, -1.04), (2.866, -9.729, -0.04595), (-3.778, -9.382, -1.04), (3.778, -9.382, 3.269), (-2.866, -9.729, -1.04), (-2.866, -9.729, -0.04595), (0.0, -9.729, -0.04595), (0.0, -9.382, 3.269), (-1.433, -9.729, -0.04595), (-1.889, -9.382, 3.269), (1.889, -9.382, 3.269), (1.433, -9.729, -0.04595), (-3.778, -8.076, 3.269), (3.778, -8.076, -2.016), (2.866, -8.738, -2.016), (2.866, -8.738, -0.04595), (-3.778, -8.076, -2.016), (3.778, -8.076, 3.269), (-2.866, -8.738, -2.016), (-2.866, -8.738, -0.04595), (0.0, -8.738, -0.04595), (0.0, -8.076, 3.269), (-1.433, -8.738, -0.04595), (-1.889, -8.076, 3.269), (1.889, -8.076, 3.269), (1.433, -8.738, -0.04595), (3.718, -13.1, -4.564), (3.718, -13.1, -1.325), (-3.718, -13.1, -4.564), (-3.718, -13.1, -1.325), (2.82, -12.54, -1.325), (-2.82, -12.54, -1.325), (2.82, -12.54, -2.962), (-2.82, -12.54, -2.962), (3.718, -11.13, -4.564), (-3.718, -11.13, -2.01), (-2.82, -11.05, -2.01), (-2.82, -11.05, -2.962), (3.718, -11.13, -2.01), (-3.718, -11.13, -4.564), (2.82, -11.05, -2.01), (2.82, -11.05, -2.962), (3.718, -9.123, -4.564), (-3.718, -9.123, -1.325), (-2.82, -9.53, -1.325), (-2.82, -9.53, -2.962), (3.718, -9.123, -1.325), (-3.718, -9.123, -4.564), (2.82, -9.53, -1.325), (2.82, -9.53, -2.962), (2.384e-07, -6.929, -4.564), (0.0, -6.929, -2.01), (2.384e-07, -14.68, -4.564), (0.0, -14.68, -2.01), (0.0, -7.865, -2.01), (0.0, -13.75, -2.01), (0.0, -7.865, -2.962), (0.0, -13.75, -2.962), (0.0, -12.54, -2.962), (2.384e-07, -13.1, -4.564), (0.0, -11.05, -2.962), (2.384e-07, -11.13, -4.564), (0.0, -9.53, -2.962), (2.384e-07, -9.123, -4.564), (-1.859, -6.929, -4.564), (-1.859, -14.68, -1.325), (-1.41, -13.75, -1.325), (-1.41, -13.75, -2.962), (-1.41, -12.54, -2.962), (-1.41, -11.05, -2.962), (-1.41, -9.53, -2.962), (-1.859, -6.929, -2.01), (-1.859, -14.68, -4.564), (-1.41, -7.865, -2.01), (-1.41, -7.865, -2.962), (-1.859, -13.1, -4.564), (-1.859, -11.13, -4.564), (-1.859, -9.123, -4.564), (1.859, -6.929, -2.01), (1.859, -14.68, -4.564), (1.41, -7.865, -2.01), (1.41, -7.865, -2.962), (1.859, -13.1, -4.564), (1.859, -11.13, -4.564), (1.859, -9.123, -4.564), (1.859, -6.929, -4.564), (1.859, -14.68, -1.325), (1.41, -13.75, -1.325), (1.41, -13.75, -2.962), (1.41, -12.54, -2.962), (1.41, -11.05, -2.962), (1.41, -9.53, -2.962)], [], [(10, 9, 20, 21), (9, 8, 19, 20), (8, 7, 18, 19), (7, 6, 17, 18), (6, 5, 16, 17), (5, 4, 15, 16), (4, 3, 14, 15), (3, 2, 13, 14), (2, 1, 12, 13), (1, 0, 11, 12), (21, 20, 31, 32), (20, 19, 30, 31), (19, 18, 29, 30), (18, 17, 28, 29), (17, 16, 27, 28), (16, 15, 26, 27), (15, 14, 25, 26), (14, 13, 24, 25), (13, 12, 23, 24), (12, 11, 22, 23), (32, 31, 42, 43), (31, 30, 41, 42), (30, 29, 40, 41), (29, 28, 39, 40), (28, 27, 38, 39), (27, 26, 37, 38), (26, 25, 36, 37), (25, 24, 35, 36), (24, 23, 34, 35), (23, 22, 33, 34), (43, 42, 53, 54), (42, 41, 52, 53), (41, 40, 51, 52), (40, 39, 50, 51), (39, 38, 49, 50), (38, 37, 48, 49), (37, 36, 47, 48), (36, 35, 46, 47), (35, 34, 45, 46), (34, 33, 44, 45), (54, 53, 64, 65), (53, 52, 63, 64), (52, 51, 62, 63), (51, 50, 61, 62), (50, 49, 60, 61), (49, 48, 59, 60), (48, 47, 58, 59), (47, 46, 57, 58), (46, 45, 56, 57), (45, 44, 55, 56), (65, 64, 75, 76), (64, 63, 74, 75), (63, 62, 73, 74), (62, 61, 72, 73), (61, 60, 71, 72), (60, 59, 70, 71), (59, 58, 69, 70), (58, 57, 68, 69), (57, 56, 67, 68), (56, 55, 66, 67), (89, 88, 99, 100), (88, 87, 98, 99), (87, 86, 97, 98), (86, 85, 96, 97), (85, 84, 95, 96), (84, 83, 94, 95), (83, 82, 93, 94), (82, 81, 92, 93), (81, 80, 91, 92), (80, 79, 90, 91), (100, 99, 110, 111), (99, 98, 109, 110), (98, 97, 108, 109), (97, 96, 107, 108), (96, 95, 106, 107), (95, 94, 105, 106), (94, 93, 104, 105), (93, 92, 103, 104), (92, 91, 102, 103), (91, 90, 101, 102), (111, 110, 121, 122), (110, 109, 120, 121), (109, 108, 119, 120), (108, 107, 118, 119), (107, 106, 117, 118), (106, 105, 116, 117), (105, 104, 115, 116), (104, 103, 114, 115), (103, 102, 113, 114), (102, 101, 112, 113), (122, 121, 132, 133), (121, 120, 131, 132), (120, 119, 130, 131), (119, 118, 129, 130), (118, 117, 128, 129), (117, 116, 127, 128), (116, 115, 126, 127), (115, 114, 125, 126), (114, 113, 124, 125), (113, 112, 123, 124), (133, 132, 143, 144), (132, 131, 142, 143), (131, 130, 141, 142), (130, 129, 140, 141), (129, 128, 139, 140), (128, 127, 138, 139), (127, 126, 137, 138), (126, 125, 136, 137), (125, 124, 135, 136), (124, 123, 134, 135), (78, 10, 21), (0, 77, 11), (78, 21, 32), (11, 77, 22), (78, 32, 43), (22, 77, 33), (78, 43, 54), (33, 77, 44), (78, 54, 65), (44, 77, 55), (78, 65, 76), (55, 77, 66), (78, 89, 100), (79, 77, 90), (78, 100, 111), (90, 77, 101), (78, 111, 122), (101, 77, 112), (78, 122, 133), (112, 77, 123), (78, 133, 144), (123, 77, 134), (78, 144, 10), (144, 143, 9, 10), (143, 142, 8, 9), (142, 141, 7, 8), (141, 140, 6, 7), (140, 139, 5, 6), (139, 138, 4, 5), (138, 137, 3, 4), (137, 136, 2, 3), (136, 135, 1, 2), (135, 134, 0, 1), (134, 77, 0), (155, 166, 165, 154), (154, 165, 164, 153), (153, 164, 163, 152), (152, 163, 162, 151), (151, 162, 161, 150), (150, 161, 160, 149), (149, 160, 159, 148), (148, 159, 158, 147), (147, 158, 157, 146), (146, 157, 156, 145), (166, 177, 176, 165), (165, 176, 175, 164), (164, 175, 174, 163), (163, 174, 173, 162), (162, 173, 172, 161), (161, 172, 171, 160), (160, 171, 170, 159), (159, 170, 169, 158), (158, 169, 168, 157), (157, 168, 167, 156), (177, 188, 187, 176), (176, 187, 186, 175), (175, 186, 185, 174), (174, 185, 184, 173), (173, 184, 183, 172), (172, 183, 182, 171), (171, 182, 181, 170), (170, 181, 180, 169), (169, 180, 179, 168), (168, 179, 178, 167), (188, 199, 198, 187), (187, 198, 197, 186), (186, 197, 196, 185), (185, 196, 195, 184), (184, 195, 194, 183), (183, 194, 193, 182), (182, 193, 192, 181), (181, 192, 191, 180), (180, 191, 190, 179), (179, 190, 189, 178), (199, 210, 209, 198), (198, 209, 208, 197), (197, 208, 207, 196), (196, 207, 206, 195), (195, 206, 205, 194), (194, 205, 204, 193), (193, 204, 203, 192), (192, 203, 202, 191), (191, 202, 201, 190), (190, 201, 200, 189), (210, 221, 220, 209), (209, 220, 219, 208), (208, 219, 218, 207), (207, 218, 217, 206), (206, 217, 216, 205), (205, 216, 215, 204), (204, 215, 214, 203), (203, 214, 213, 202), (202, 213, 212, 201), (201, 212, 211, 200), (234, 245, 244, 233), (233, 244, 243, 232), (232, 243, 242, 231), (231, 242, 241, 230), (230, 241, 240, 229), (229, 240, 239, 228), (228, 239, 238, 227), (227, 238, 237, 226), (226, 237, 236, 225), (225, 236, 235, 224), (245, 256, 255, 244), (244, 255, 254, 243), (243, 254, 253, 242), (242, 253, 252, 241), (241, 252, 251, 240), (240, 251, 250, 239), (239, 250, 249, 238), (238, 249, 248, 237), (237, 248, 247, 236), (236, 247, 246, 235), (256, 267, 266, 255), (255, 266, 265, 254), (254, 265, 264, 253), (253, 264, 263, 252), (252, 263, 262, 251), (251, 262, 261, 250), (250, 261, 260, 249), (249, 260, 259, 248), (248, 259, 258, 247), (247, 258, 257, 246), (267, 278, 277, 266), (266, 277, 276, 265), (265, 276, 275, 264), (264, 275, 274, 263), (263, 274, 273, 262), (262, 273, 272, 261), (261, 272, 271, 260), (260, 271, 270, 259), (259, 270, 269, 258), (258, 269, 268, 257), (278, 289, 288, 277), (277, 288, 287, 276), (276, 287, 286, 275), (275, 286, 285, 274), (274, 285, 284, 273), (273, 284, 283, 272), (272, 283, 282, 271), (271, 282, 281, 270), (270, 281, 280, 269), (269, 280, 279, 268), (223, 166, 155), (145, 156, 222), (223, 177, 166), (156, 167, 222), (223, 188, 177), (167, 178, 222), (223, 199, 188), (178, 189, 222), (223, 210, 199), (189, 200, 222), (223, 221, 210), (200, 211, 222), (223, 245, 234), (224, 235, 222), (223, 256, 245), (235, 246, 222), (223, 267, 256), (246, 257, 222), (223, 278, 267), (257, 268, 222), (223, 289, 278), (268, 279, 222), (223, 155, 289), (289, 155, 154, 288), (288, 154, 153, 287), (287, 153, 152, 286), (286, 152, 151, 285), (285, 151, 150, 284), (284, 150, 149, 283), (283, 149, 148, 282), (282, 148, 147, 281), (281, 147, 146, 280), (280, 146, 145, 279), (279, 145, 222), (290, 291, 293, 292), (292, 293, 295, 294), (294, 295, 297, 296), (296, 297, 299, 298), (298, 299, 301, 300), (300, 301, 303, 302), (302, 303, 305, 304), (304, 305, 307, 306), (306, 307, 309, 308), (308, 309, 311, 310), (310, 311, 313, 312), (312, 313, 315, 314), (314, 315, 317, 316), (316, 317, 319, 318), (293, 291, 321, 319, 317, 315, 313, 311, 309, 307, 305, 303, 301, 299, 297, 295), (320, 321, 291, 290), (318, 319, 321, 320), (290, 292, 294, 296, 298, 300, 302, 304, 306, 308, 310, 312, 314, 316, 318, 320), (1254, 327, 323, 1258), (1276, 328, 324, 1283), (1240, 329, 325, 1241), (1291, 326, 322, 1298), (1298, 322, 330, 1299), (1296, 1297, 327, 1254), (1299, 330, 334, 1300), (1241, 325, 333, 1243), (1283, 324, 332, 1285), (1258, 323, 331, 1260), (1282, 1286, 336, 1257), (1243, 333, 337, 1245), (1285, 332, 336, 1286), (1260, 331, 335, 1261), (1224, 343, 339, 1228), (1174, 344, 340, 1178), (1184, 345, 341, 1185), (1167, 342, 338, 1171), (1171, 338, 346, 1172), (1235, 1170, 343, 1224), (1172, 346, 350, 1173), (1185, 341, 349, 1187), (1178, 340, 348, 1180), (1228, 339, 347, 1230), (1237, 1181, 352, 1227), (1187, 349, 353, 1189), (1180, 348, 352, 1181), (1230, 347, 351, 1231), (358, 359, 355, 354), (359, 360, 356, 355), (360, 361, 357, 356), (361, 358, 354, 357), (354, 355, 356, 357), (361, 360, 359, 358), (366, 367, 363, 362), (367, 368, 364, 363), (368, 369, 365, 364), (369, 366, 362, 365), (362, 363, 364, 365), (369, 368, 367, 366), (374, 375, 371, 370), (375, 376, 372, 371), (376, 377, 373, 372), (377, 374, 370, 373), (370, 371, 372, 373), (377, 376, 375, 374), (382, 383, 379, 378), (383, 384, 380, 379), (384, 385, 381, 380), (385, 382, 378, 381), (378, 379, 380, 381), (385, 384, 383, 382), (390, 386, 387, 391), (391, 387, 388, 392), (392, 388, 389, 393), (393, 389, 386, 390), (386, 389, 388, 387), (393, 390, 391, 392), (398, 394, 395, 399), (399, 395, 396, 400), (400, 396, 397, 401), (401, 397, 394, 398), (394, 397, 396, 395), (401, 398, 399, 400), (406, 402, 403, 407), (407, 403, 404, 408), (408, 404, 405, 409), (409, 405, 402, 406), (402, 405, 404, 403), (409, 406, 407, 408), (414, 410, 411, 415), (415, 411, 412, 416), (416, 412, 413, 417), (417, 413, 410, 414), (410, 413, 412, 411), (417, 414, 415, 416), (422, 423, 419, 418), (423, 424, 420, 419), (424, 425, 421, 420), (425, 422, 418, 421), (418, 419, 420, 421), (425, 424, 423, 422), (430, 431, 427, 426), (431, 432, 428, 427), (432, 433, 429, 428), (433, 430, 426, 429), (426, 427, 428, 429), (433, 432, 431, 430), (438, 439, 435, 434), (439, 440, 436, 435), (440, 441, 437, 436), (441, 438, 434, 437), (434, 435, 436, 437), (441, 440, 439, 438), (446, 447, 443, 442), (447, 448, 444, 443), (448, 449, 445, 444), (449, 446, 442, 445), (442, 443, 444, 445), (449, 448, 447, 446), (454, 450, 451, 455), (455, 451, 452, 456), (456, 452, 453, 457), (457, 453, 450, 454), (450, 453, 452, 451), (457, 454, 455, 456), (462, 458, 459, 463), (463, 459, 460, 464), (464, 460, 461, 465), (465, 461, 458, 462), (458, 461, 460, 459), (465, 462, 463, 464), (470, 466, 467, 471), (471, 467, 468, 472), (472, 468, 469, 473), (473, 469, 466, 470), (466, 469, 468, 467), (473, 470, 471, 472), (478, 474, 475, 479), (479, 475, 476, 480), (480, 476, 477, 481), (481, 477, 474, 478), (474, 477, 476, 475), (481, 478, 479, 480), (492, 491, 502, 503), (491, 490, 501, 502), (490, 489, 500, 501), (489, 488, 499, 500), (488, 487, 498, 499), (487, 486, 497, 498), (486, 485, 496, 497), (485, 484, 495, 496), (484, 483, 494, 495), (483, 482, 493, 494), (503, 502, 513, 514), (502, 501, 512, 513), (501, 500, 511, 512), (500, 499, 510, 511), (499, 498, 509, 510), (498, 497, 508, 509), (497, 496, 507, 508), (496, 495, 506, 507), (495, 494, 505, 506), (494, 493, 504, 505), (514, 513, 524, 525), (513, 512, 523, 524), (512, 511, 522, 523), (511, 510, 521, 522), (510, 509, 520, 521), (509, 508, 519, 520), (508, 507, 518, 519), (507, 506, 517, 518), (506, 505, 516, 517), (505, 504, 515, 516), (525, 524, 535, 536), (524, 523, 534, 535), (523, 522, 533, 534), (522, 521, 532, 533), (521, 520, 531, 532), (520, 519, 530, 531), (519, 518, 529, 530), (518, 517, 528, 529), (517, 516, 527, 528), (516, 515, 526, 527), (536, 535, 546, 547), (535, 534, 545, 546), (534, 533, 544, 545), (533, 532, 543, 544), (532, 531, 542, 543), (531, 530, 541, 542), (530, 529, 540, 541), (529, 528, 539, 540), (528, 527, 538, 539), (527, 526, 537, 538), (547, 546, 557, 558), (546, 545, 556, 557), (545, 544, 555, 556), (544, 543, 554, 555), (543, 542, 553, 554), (542, 541, 552, 553), (541, 540, 551, 552), (540, 539, 550, 551), (539, 538, 549, 550), (538, 537, 548, 549), (571, 570, 581, 582), (570, 569, 580, 581), (569, 568, 579, 580), (568, 567, 578, 579), (567, 566, 577, 578), (566, 565, 576, 577), (565, 564, 575, 576), (564, 563, 574, 575), (563, 562, 573, 574), (562, 561, 572, 573), (582, 581, 592, 593), (581, 580, 591, 592), (580, 579, 590, 591), (579, 578, 589, 590), (578, 577, 588, 589), (577, 576, 587, 588), (576, 575, 586, 587), (575, 574, 585, 586), (574, 573, 584, 585), (573, 572, 583, 584), (593, 592, 603, 604), (592, 591, 602, 603), (591, 590, 601, 602), (590, 589, 600, 601), (589, 588, 599, 600), (588, 587, 598, 599), (587, 586, 597, 598), (586, 585, 596, 597), (585, 584, 595, 596), (584, 583, 594, 595), (604, 603, 614, 615), (603, 602, 613, 614), (602, 601, 612, 613), (601, 600, 611, 612), (600, 599, 610, 611), (599, 598, 609, 610), (598, 597, 608, 609), (597, 596, 607, 608), (596, 595, 606, 607), (595, 594, 605, 606), (615, 614, 625, 626), (614, 613, 624, 625), (613, 612, 623, 624), (612, 611, 622, 623), (611, 610, 621, 622), (610, 609, 620, 621), (609, 608, 619, 620), (608, 607, 618, 619), (607, 606, 617, 618), (606, 605, 616, 617), (560, 492, 503), (482, 559, 493), (560, 503, 514), (493, 559, 504), (560, 514, 525), (504, 559, 515), (560, 525, 536), (515, 559, 526), (560, 536, 547), (526, 559, 537), (560, 547, 558), (537, 559, 548), (560, 571, 582), (561, 559, 572), (560, 582, 593), (572, 559, 583), (560, 593, 604), (583, 559, 594), (560, 604, 615), (594, 559, 605), (560, 615, 626), (605, 559, 616), (560, 626, 492), (626, 625, 491, 492), (625, 624, 490, 491), (624, 623, 489, 490), (623, 622, 488, 489), (622, 621, 487, 488), (621, 620, 486, 487), (620, 619, 485, 486), (619, 618, 484, 485), (618, 617, 483, 484), (617, 616, 482, 483), (616, 559, 482), (637, 648, 647, 636), (636, 647, 646, 635), (635, 646, 645, 634), (634, 645, 644, 633), (633, 644, 643, 632), (632, 643, 642, 631), (631, 642, 641, 630), (630, 641, 640, 629), (629, 640, 639, 628), (628, 639, 638, 627), (648, 659, 658, 647), (647, 658, 657, 646), (646, 657, 656, 645), (645, 656, 655, 644), (644, 655, 654, 643), (643, 654, 653, 642), (642, 653, 652, 641), (641, 652, 651, 640), (640, 651, 650, 639), (639, 650, 649, 638), (659, 670, 669, 658), (658, 669, 668, 657), (657, 668, 667, 656), (656, 667, 666, 655), (655, 666, 665, 654), (654, 665, 664, 653), (653, 664, 663, 652), (652, 663, 662, 651), (651, 662, 661, 650), (650, 661, 660, 649), (670, 681, 680, 669), (669, 680, 679, 668), (668, 679, 678, 667), (667, 678, 677, 666), (666, 677, 676, 665), (665, 676, 675, 664), (664, 675, 674, 663), (663, 674, 673, 662), (662, 673, 672, 661), (661, 672, 671, 660), (681, 692, 691, 680), (680, 691, 690, 679), (679, 690, 689, 678), (678, 689, 688, 677), (677, 688, 687, 676), (676, 687, 686, 675), (675, 686, 685, 674), (674, 685, 684, 673), (673, 684, 683, 672), (672, 683, 682, 671), (692, 703, 702, 691), (691, 702, 701, 690), (690, 701, 700, 689), (689, 700, 699, 688), (688, 699, 698, 687), (687, 698, 697, 686), (686, 697, 696, 685), (685, 696, 695, 684), (684, 695, 694, 683), (683, 694, 693, 682), (716, 727, 726, 715), (715, 726, 725, 714), (714, 725, 724, 713), (713, 724, 723, 712), (712, 723, 722, 711), (711, 722, 721, 710), (710, 721, 720, 709), (709, 720, 719, 708), (708, 719, 718, 707), (707, 718, 717, 706), (727, 738, 737, 726), (726, 737, 736, 725), (725, 736, 735, 724), (724, 735, 734, 723), (723, 734, 733, 722), (722, 733, 732, 721), (721, 732, 731, 720), (720, 731, 730, 719), (719, 730, 729, 718), (718, 729, 728, 717), (738, 749, 748, 737), (737, 748, 747, 736), (736, 747, 746, 735), (735, 746, 745, 734), (734, 745, 744, 733), (733, 744, 743, 732), (732, 743, 742, 731), (731, 742, 741, 730), (730, 741, 740, 729), (729, 740, 739, 728), (749, 760, 759, 748), (748, 759, 758, 747), (747, 758, 757, 746), (746, 757, 756, 745), (745, 756, 755, 744), (744, 755, 754, 743), (743, 754, 753, 742), (742, 753, 752, 741), (741, 752, 751, 740), (740, 751, 750, 739), (760, 771, 770, 759), (759, 770, 769, 758), (758, 769, 768, 757), (757, 768, 767, 756), (756, 767, 766, 755), (755, 766, 765, 754), (754, 765, 764, 753), (753, 764, 763, 752), (752, 763, 762, 751), (751, 762, 761, 750), (705, 648, 637), (627, 638, 704), (705, 659, 648), (638, 649, 704), (705, 670, 659), (649, 660, 704), (705, 681, 670), (660, 671, 704), (705, 692, 681), (671, 682, 704), (705, 703, 692), (682, 693, 704), (705, 727, 716), (706, 717, 704), (705, 738, 727), (717, 728, 704), (705, 749, 738), (728, 739, 704), (705, 760, 749), (739, 750, 704), (705, 771, 760), (750, 761, 704), (705, 637, 771), (771, 637, 636, 770), (770, 636, 635, 769), (769, 635, 634, 768), (768, 634, 633, 767), (767, 633, 632, 766), (766, 632, 631, 765), (765, 631, 630, 764), (764, 630, 629, 763), (763, 629, 628, 762), (762, 628, 627, 761), (761, 627, 704), (782, 781, 792, 793), (781, 780, 791, 792), (780, 779, 790, 791), (779, 778, 789, 790), (778, 777, 788, 789), (777, 776, 787, 788), (776, 775, 786, 787), (775, 774, 785, 786), (774, 773, 784, 785), (773, 772, 783, 784), (793, 792, 803, 804), (792, 791, 802, 803), (791, 790, 801, 802), (790, 789, 800, 801), (789, 788, 799, 800), (788, 787, 798, 799), (787, 786, 797, 798), (786, 785, 796, 797), (785, 784, 795, 796), (784, 783, 794, 795), (804, 803, 814, 815), (803, 802, 813, 814), (802, 801, 812, 813), (801, 800, 811, 812), (800, 799, 810, 811), (799, 798, 809, 810), (798, 797, 808, 809), (797, 796, 807, 808), (796, 795, 806, 807), (795, 794, 805, 806), (815, 814, 825, 826), (814, 813, 824, 825), (813, 812, 823, 824), (812, 811, 822, 823), (811, 810, 821, 822), (810, 809, 820, 821), (809, 808, 819, 820), (808, 807, 818, 819), (807, 806, 817, 818), (806, 805, 816, 817), (826, 825, 836, 837), (825, 824, 835, 836), (824, 823, 834, 835), (823, 822, 833, 834), (822, 821, 832, 833), (821, 820, 831, 832), (820, 819, 830, 831), (819, 818, 829, 830), (818, 817, 828, 829), (817, 816, 827, 828), (837, 836, 847, 848), (836, 835, 846, 847), (835, 834, 845, 846), (834, 833, 844, 845), (833, 832, 843, 844), (832, 831, 842, 843), (831, 830, 841, 842), (830, 829, 840, 841), (829, 828, 839, 840), (828, 827, 838, 839), (861, 860, 871, 872), (860, 859, 870, 871), (859, 858, 869, 870), (858, 857, 868, 869), (857, 856, 867, 868), (856, 855, 866, 867), (855, 854, 865, 866), (854, 853, 864, 865), (853, 852, 863, 864), (852, 851, 862, 863), (872, 871, 882, 883), (871, 870, 881, 882), (870, 869, 880, 881), (869, 868, 879, 880), (868, 867, 878, 879), (867, 866, 877, 878), (866, 865, 876, 877), (865, 864, 875, 876), (864, 863, 874, 875), (863, 862, 873, 874), (883, 882, 893, 894), (882, 881, 892, 893), (881, 880, 891, 892), (880, 879, 890, 891), (879, 878, 889, 890), (878, 877, 888, 889), (877, 876, 887, 888), (876, 875, 886, 887), (875, 874, 885, 886), (874, 873, 884, 885), (894, 893, 904, 905), (893, 892, 903, 904), (892, 891, 902, 903), (891, 890, 901, 902), (890, 889, 900, 901), (889, 888, 899, 900), (888, 887, 898, 899), (887, 886, 897, 898), (886, 885, 896, 897), (885, 884, 895, 896), (905, 904, 915, 916), (904, 903, 914, 915), (903, 902, 913, 914), (902, 901, 912, 913), (901, 900, 911, 912), (900, 899, 910, 911), (899, 898, 909, 910), (898, 897, 908, 909), (897, 896, 907, 908), (896, 895, 906, 907), (850, 782, 793), (772, 849, 783), (850, 793, 804), (783, 849, 794), (850, 804, 815), (794, 849, 805), (850, 815, 826), (805, 849, 816), (850, 826, 837), (816, 849, 827), (850, 837, 848), (827, 849, 838), (850, 861, 872), (851, 849, 862), (850, 872, 883), (862, 849, 873), (850, 883, 894), (873, 849, 884), (850, 894, 905), (884, 849, 895), (850, 905, 916), (895, 849, 906), (850, 916, 782), (916, 915, 781, 782), (915, 914, 780, 781), (914, 913, 779, 780), (913, 912, 778, 779), (912, 911, 777, 778), (911, 910, 776, 777), (910, 909, 775, 776), (909, 908, 774, 775), (908, 907, 773, 774), (907, 906, 772, 773), (906, 849, 772), (927, 938, 937, 926), (926, 937, 936, 925), (925, 936, 935, 924), (924, 935, 934, 923), (923, 934, 933, 922), (922, 933, 932, 921), (921, 932, 931, 920), (920, 931, 930, 919), (919, 930, 929, 918), (918, 929, 928, 917), (938, 949, 948, 937), (937, 948, 947, 936), (936, 947, 946, 935), (935, 946, 945, 934), (934, 945, 944, 933), (933, 944, 943, 932), (932, 943, 942, 931), (931, 942, 941, 930), (930, 941, 940, 929), (929, 940, 939, 928), (949, 960, 959, 948), (948, 959, 958, 947), (947, 958, 957, 946), (946, 957, 956, 945), (945, 956, 955, 944), (944, 955, 954, 943), (943, 954, 953, 942), (942, 953, 952, 941), (941, 952, 951, 940), (940, 951, 950, 939), (960, 971, 970, 959), (959, 970, 969, 958), (958, 969, 968, 957), (957, 968, 967, 956), (956, 967, 966, 955), (955, 966, 965, 954), (954, 965, 964, 953), (953, 964, 963, 952), (952, 963, 962, 951), (951, 962, 961, 950), (971, 982, 981, 970), (970, 981, 980, 969), (969, 980, 979, 968), (968, 979, 978, 967), (967, 978, 977, 966), (966, 977, 976, 965), (965, 976, 975, 964), (964, 975, 974, 963), (963, 974, 973, 962), (962, 973, 972, 961), (982, 993, 992, 981), (981, 992, 991, 980), (980, 991, 990, 979), (979, 990, 989, 978), (978, 989, 988, 977), (977, 988, 987, 976), (976, 987, 986, 975), (975, 986, 985, 974), (974, 985, 984, 973), (973, 984, 983, 972), (1006, 1017, 1016, 1005), (1005, 1016, 1015, 1004), (1004, 1015, 1014, 1003), (1003, 1014, 1013, 1002), (1002, 1013, 1012, 1001), (1001, 1012, 1011, 1000), (1000, 1011, 1010, 999), (999, 1010, 1009, 998), (998, 1009, 1008, 997), (997, 1008, 1007, 996), (1017, 1028, 1027, 1016), (1016, 1027, 1026, 1015), (1015, 1026, 1025, 1014), (1014, 1025, 1024, 1013), (1013, 1024, 1023, 1012), (1012, 1023, 1022, 1011), (1011, 1022, 1021, 1010), (1010, 1021, 1020, 1009), (1009, 1020, 1019, 1008), (1008, 1019, 1018, 1007), (1028, 1039, 1038, 1027), (1027, 1038, 1037, 1026), (1026, 1037, 1036, 1025), (1025, 1036, 1035, 1024), (1024, 1035, 1034, 1023), (1023, 1034, 1033, 1022), (1022, 1033, 1032, 1021), (1021, 1032, 1031, 1020), (1020, 1031, 1030, 1019), (1019, 1030, 1029, 1018), (1039, 1050, 1049, 1038), (1038, 1049, 1048, 1037), (1037, 1048, 1047, 1036), (1036, 1047, 1046, 1035), (1035, 1046, 1045, 1034), (1034, 1045, 1044, 1033), (1033, 1044, 1043, 1032), (1032, 1043, 1042, 1031), (1031, 1042, 1041, 1030), (1030, 1041, 1040, 1029), (1050, 1061, 1060, 1049), (1049, 1060, 1059, 1048), (1048, 1059, 1058, 1047), (1047, 1058, 1057, 1046), (1046, 1057, 1056, 1045), (1045, 1056, 1055, 1044), (1044, 1055, 1054, 1043), (1043, 1054, 1053, 1042), (1042, 1053, 1052, 1041), (1041, 1052, 1051, 1040), (995, 938, 927), (917, 928, 994), (995, 949, 938), (928, 939, 994), (995, 960, 949), (939, 950, 994), (995, 971, 960), (950, 961, 994), (995, 982, 971), (961, 972, 994), (995, 993, 982), (972, 983, 994), (995, 1017, 1006), (996, 1007, 994), (995, 1028, 1017), (1007, 1018, 994), (995, 1039, 1028), (1018, 1029, 994), (995, 1050, 1039), (1029, 1040, 994), (995, 1061, 1050), (1040, 1051, 994), (995, 927, 1061), (1061, 927, 926, 1060), (1060, 926, 925, 1059), (1059, 925, 924, 1058), (1058, 924, 923, 1057), (1057, 923, 922, 1056), (1056, 922, 921, 1055), (1055, 921, 920, 1054), (1054, 920, 919, 1053), (1053, 919, 918, 1052), (1052, 918, 917, 1051), (1051, 917, 994), (1066, 1067, 1063, 1062), (1067, 1068, 1064, 1063), (1068, 1069, 1065, 1064), (1069, 1066, 1062, 1065), (1062, 1063, 1064, 1065), (1069, 1068, 1067, 1066), (1070, 1071, 1072, 1073), (1074, 1077, 1076, 1075), (1070, 1074, 1075, 1071), (1071, 1075, 1076, 1072), (1072, 1076, 1077, 1073), (1074, 1070, 1073, 1077), (1078, 1079, 1080, 1081), (1082, 1085, 1084, 1083), (1078, 1082, 1083, 1079), (1079, 1083, 1084, 1080), (1080, 1084, 1085, 1081), (1082, 1078, 1081, 1085), (1086, 1087, 1088, 1089), (1090, 1093, 1092, 1091), (1086, 1090, 1091, 1087), (1087, 1091, 1092, 1088), (1088, 1092, 1093, 1089), (1090, 1086, 1089, 1093), (1094, 1095, 1096, 1097), (1098, 1101, 1100, 1099), (1094, 1098, 1099, 1095), (1095, 1099, 1100, 1096), (1096, 1100, 1101, 1097), (1098, 1094, 1097, 1101), (1102, 1103, 1104, 1105), (1106, 1109, 1108, 1107), (1102, 1106, 1107, 1103), (1103, 1107, 1108, 1104), (1104, 1108, 1109, 1105), (1106, 1102, 1105, 1109), (1110, 1111, 1112, 1113), (1114, 1117, 1116, 1115), (1110, 1114, 1115, 1111), (1111, 1115, 1116, 1112), (1112, 1116, 1117, 1113), (1114, 1110, 1113, 1117), (1118, 1119, 1120, 1121), (1122, 1125, 1124, 1123), (1118, 1122, 1123, 1119), (1119, 1123, 1124, 1120), (1120, 1124, 1125, 1121), (1122, 1118, 1121, 1125), (1126, 1127, 1128, 1129), (1130, 1133, 1132, 1131), (1126, 1130, 1131, 1127), (1127, 1131, 1132, 1128), (1128, 1132, 1133, 1129), (1130, 1126, 1129, 1133), (1134, 1135, 1136, 1137), (1138, 1141, 1140, 1139), (1134, 1138, 1139, 1135), (1139, 1140, 1145, 1144), (1136, 1140, 1141, 1137), (1138, 1134, 1137, 1141), (1144, 1145, 1149, 1148), (1140, 1136, 1143, 1145), (1135, 1139, 1144, 1142), (1136, 1135, 1142, 1143), (1148, 1149, 1153, 1152), (1145, 1143, 1147, 1149), (1142, 1144, 1148, 1146), (1143, 1142, 1146, 1147), (1152, 1153, 1157, 1156), (1149, 1147, 1151, 1153), (1146, 1148, 1152, 1150), (1147, 1146, 1150, 1151), (1154, 1156, 1157, 1155), (1153, 1151, 1155, 1157), (1150, 1152, 1156, 1154), (1151, 1150, 1154, 1155), (1168, 1162, 1164, 1169), (1234, 1169, 1164, 1232), (1166, 1159, 1162, 1168), (1176, 1163, 1165, 1177), (1236, 1174, 1158, 1233), (1175, 1161, 1163, 1176), (1179, 1160, 1161, 1175), (1170, 1158, 1159, 1166), (343, 1170, 1166, 339), (339, 1166, 1168, 347), (1231, 351, 1169, 1234), (347, 1168, 1169, 351), (1163, 1172, 1173, 1165), (1233, 1158, 1170, 1235), (1161, 1171, 1172, 1163), (1160, 1167, 1171, 1161), (345, 1179, 1175, 341), (341, 1175, 1176, 349), (1229, 344, 1174, 1236), (349, 1176, 1177, 353), (1162, 1180, 1181, 1164), (1232, 1164, 1181, 1237), (1159, 1178, 1180, 1162), (1158, 1174, 1178, 1159), (1165, 1190, 1195, 1177), (345, 1184, 1194, 1179), (1160, 1191, 1193, 1167), (350, 1188, 1192, 1173), (1179, 1194, 1191, 1160), (1173, 1192, 1190, 1165), (346, 1186, 1188, 350), (1198, 1187, 1189, 1199), (1177, 1195, 1189, 353), (338, 1183, 1186, 346), (1197, 1185, 1187, 1198), (1167, 1193, 1182, 342), (1201, 1184, 1185, 1197), (342, 1182, 1183, 338), (1215, 1201, 1197, 1211), (1211, 1197, 1198, 1212), (1212, 1198, 1199, 1213), (1190, 1204, 1209, 1195), (1184, 1201, 1208, 1194), (1191, 1205, 1207, 1193), (1188, 1203, 1206, 1192), (1194, 1208, 1205, 1191), (1192, 1206, 1204, 1190), (1186, 1202, 1203, 1188), (1195, 1209, 1199, 1189), (1183, 1200, 1202, 1186), (1193, 1207, 1196, 1182), (1182, 1196, 1200, 1183), (1226, 1212, 1213, 1227), (1225, 1211, 1212, 1226), (1229, 1215, 1211, 1225), (1204, 1218, 1223, 1209), (1201, 1215, 1222, 1208), (1205, 1219, 1221, 1207), (1203, 1217, 1220, 1206), (1208, 1222, 1219, 1205), (1206, 1220, 1218, 1204), (1202, 1216, 1217, 1203), (1209, 1223, 1213, 1199), (1200, 1214, 1216, 1202), (1207, 1221, 1210, 1196), (1196, 1210, 1214, 1200), (344, 1229, 1225, 340), (340, 1225, 1226, 348), (348, 1226, 1227, 352), (1218, 1232, 1237, 1223), (1215, 1229, 1236, 1222), (1219, 1233, 1235, 1221), (1217, 1231, 1234, 1220), (1222, 1236, 1233, 1219), (1220, 1234, 1232, 1218), (1216, 1230, 1231, 1217), (1223, 1237, 1227, 1213), (1214, 1228, 1230, 1216), (1221, 1235, 1224, 1210), (1210, 1224, 1228, 1214), (330, 1242, 1244, 334), (1248, 1243, 1245, 1249), (1279, 1280, 1245, 337), (322, 1239, 1242, 330), (1247, 1241, 1243, 1248), (1291, 1294, 1238, 326), (1251, 1240, 1241, 1247), (326, 1238, 1239, 322), (1259, 1251, 1247, 1255), (1255, 1247, 1248, 1256), (1256, 1248, 1249, 1257), (1242, 1252, 1253, 1244), (1280, 1281, 1249, 1245), (1239, 1250, 1252, 1242), (1294, 1295, 1246, 1238), (1238, 1246, 1250, 1239), (332, 1256, 1257, 336), (324, 1255, 1256, 332), (328, 1259, 1255, 324), (1252, 1260, 1261, 1253), (1281, 1282, 1257, 1249), (1250, 1258, 1260, 1252), (1295, 1296, 1254, 1246), (1246, 1254, 1258, 1250), (1288, 1289, 1275, 1273), (1302, 1303, 1274, 1272), (1287, 1288, 1273, 1271), (1301, 1302, 1272, 1270), (1284, 1287, 1271, 1264), (1300, 1301, 1270, 1269), (1292, 1266, 1268, 1293), (1303, 1293, 1268, 1274), (1290, 1263, 1266, 1292), (1278, 1267, 1269, 1279), (1289, 1276, 1262, 1275), (1277, 1265, 1267, 1278), (1284, 1264, 1265, 1277), (1297, 1262, 1263, 1290), (329, 1284, 1277, 325), (325, 1277, 1278, 333), (1259, 328, 1276, 1289), (333, 1278, 1279, 337), (329, 1240, 1287, 1284), (1240, 1251, 1288, 1287), (1251, 1259, 1289, 1288), (1272, 1274, 1282, 1281), (1270, 1272, 1281, 1280), (1269, 1270, 1280, 1279), (1266, 1285, 1286, 1268), (1274, 1268, 1286, 1282), (1263, 1283, 1285, 1266), (1262, 1276, 1283, 1263), (327, 1297, 1290, 323), (323, 1290, 1292, 331), (1261, 335, 1293, 1303), (331, 1292, 1293, 335), (334, 1244, 1301, 1300), (1244, 1253, 1302, 1301), (1253, 1261, 1303, 1302), (1273, 1275, 1296, 1295), (1271, 1273, 1295, 1294), (1264, 1271, 1294, 1291), (1267, 1299, 1300, 1269), (1275, 1262, 1297, 1296), (1265, 1298, 1299, 1267), (1264, 1291, 1298, 1265)])
me_sphere_002.polygons.foreach_set('material_index', [1, 1, 1, 1, 1, 1, 1, 1, 1, 1, 1, 1, 1, 1, 1, 1, 1, 1, 1, 1, 1, 1, 1, 1, 1, 1, 1, 1, 1, 1, 1, 1, 1, 1, 1, 1, 1, 1, 1, 1, 1, 1, 1, 1, 1, 1, 1, 1, 1, 1, 1, 1, 1, 1, 1, 1, 1, 1, 1, 1, 1, 1, 1, 1, 1, 1, 1, 1, 1, 1, 1, 1, 1, 1, 1, 1, 1, 1, 1, 1, 1, 1, 1, 1, 1, 1, 1, 1, 1, 1, 1, 1, 1, 1, 1, 1, 1, 1, 1, 1, 1, 1, 1, 1, 1, 1, 1, 1, 1, 1, 1, 1, 1, 1, 1, 1, 1, 1, 1, 1, 1, 1, 1, 1, 1, 1, 1, 1, 1, 1, 1, 1, 1, 1, 1, 1, 1, 1, 1, 1, 1, 1, 1, 1, 1, 1, 1, 1, 1, 1, 1, 1, 1, 1, 1, 1, 1, 1, 1, 1, 1, 1, 1, 1, 1, 1, 1, 1, 1, 1, 1, 1, 1, 1, 1, 1, 1, 1, 1, 1, 1, 1, 1, 1, 1, 1, 1, 1, 1, 1, 1, 1, 1, 1, 1, 1, 1, 1, 1, 1, 1, 1, 1, 1, 1, 1, 1, 1, 1, 1, 1, 1, 1, 1, 1, 1, 1, 1, 1, 1, 1, 1, 1, 1, 1, 1, 1, 1, 1, 1, 1, 1, 1, 1, 1, 1, 1, 1, 1, 1, 1, 1, 1, 1, 1, 1, 1, 1, 1, 1, 1, 1, 1, 1, 1, 1, 1, 1, 1, 1, 1, 1, 1, 1, 1, 1, 1, 1, 1, 1, 1, 1, 1, 1, 1, 1, 1, 1, 1, 1, 1, 1, 1, 1, 1, 1, 1, 1, 2, 2, 2, 2, 2, 2, 2, 2, 2, 2, 2, 2, 2, 2, 2, 2, 2, 2, 0, 0, 0, 0, 0, 0, 0, 0, 0, 0, 0, 0, 0, 0, 0, 0, 0, 0, 0, 0, 0, 0, 0, 0, 0, 0, 0, 0, 0, 0, 0, 0, 0, 0, 0, 0, 0, 0, 0, 0, 0, 0, 0, 0, 0, 0, 0, 0, 0, 0, 0, 0, 0, 0, 0, 0, 0, 0, 0, 0, 0, 0, 0, 0, 0, 0, 0, 0, 0, 0, 0, 0, 0, 0, 0, 0, 0, 0, 0, 0, 0, 0, 0, 0, 0, 0, 0, 0, 0, 0, 0, 0, 0, 0, 0, 0, 0, 0, 0, 0, 0, 0, 0, 0, 0, 0, 0, 0, 0, 0, 0, 0, 0, 0, 0, 0, 0, 0, 0, 0, 0, 0, 0, 0, 2, 2, 2, 2, 2, 2, 2, 2, 2, 2, 2, 2, 2, 2, 2, 2, 2, 2, 2, 2, 2, 2, 2, 2, 2, 2, 2, 2, 2, 2, 2, 2, 2, 2, 2, 2, 2, 2, 2, 2, 2, 2, 2, 2, 2, 2, 2, 2, 2, 2, 2, 2, 2, 2, 2, 2, 2, 2, 2, 2, 2, 2, 2, 2, 2, 2, 2, 2, 2, 2, 2, 2, 2, 2, 2, 2, 2, 2, 2, 2, 2, 2, 2, 2, 2, 2, 2, 2, 2, 2, 2, 2, 2, 2, 2, 2, 2, 2, 2, 2, 2, 2, 2, 2, 2, 2, 2, 2, 2, 2, 2, 2, 2, 2, 2, 2, 2, 2, 2, 2, 2, 2, 2, 2, 2, 2, 2, 2, 2, 2, 2, 2, 2, 2, 2, 2, 2, 2, 2, 2, 2, 2, 2, 2, 2, 2, 2, 2, 2, 2, 2, 2, 2, 2, 2, 2, 2, 2, 2, 2, 2, 2, 2, 2, 2, 2, 2, 2, 2, 2, 2, 2, 2, 2, 2, 2, 2, 2, 2, 2, 2, 2, 2, 2, 2, 2, 2, 2, 2, 2, 2, 2, 2, 2, 2, 2, 2, 2, 2, 2, 2, 2, 2, 2, 2, 2, 2, 2, 2, 2, 2, 2, 2, 2, 2, 2, 2, 2, 2, 2, 2, 2, 2, 2, 2, 2, 2, 2, 2, 2, 2, 2, 2, 2, 2, 2, 2, 2, 2, 2, 2, 2, 2, 2, 2, 2, 2, 2, 2, 2, 2, 2, 2, 2, 2, 2, 2, 2, 2, 2, 2, 2, 2, 2, 2, 2, 2, 2, 2, 2, 2, 2, 2, 2, 2, 2, 2, 2, 2, 2, 2, 2, 2, 2, 2, 2, 2, 2, 2, 2, 2, 2, 2, 2, 2, 2, 2, 2, 2, 2, 2, 2, 2, 2, 2, 2, 2, 2, 2, 2, 2, 2, 2, 2, 2, 2, 2, 2, 2, 2, 2, 2, 2, 2, 2, 2, 2, 2, 2, 2, 2, 2, 2, 2, 2, 2, 2, 2, 2, 2, 2, 2, 2, 2, 2, 2, 2, 2, 2, 2, 2, 2, 2, 2, 2, 2, 2, 2, 2, 2, 2, 2, 2, 2, 2, 2, 2, 2, 2, 2, 2, 2, 2, 2, 2, 2, 2, 2, 2, 2, 2, 2, 2, 2, 2, 2, 2, 2, 2, 2, 2, 2, 2, 2, 2, 2, 2, 2, 2, 2, 2, 2, 2, 2, 2, 2, 2, 2, 2, 2, 2, 2, 2, 2, 2, 2, 2, 2, 2, 2, 2, 2, 2, 2, 2, 2, 2, 2, 2, 2, 2, 2, 2, 2, 2, 2, 2, 2, 2, 2, 2, 2, 2, 2, 2, 2, 2, 2, 2, 2, 2, 2, 2, 2, 2, 2, 2, 2, 2, 2, 2, 2, 2, 2, 2, 2, 2, 2, 2, 2, 2, 2, 2, 2, 2, 2, 2, 2, 2, 2, 2, 2, 2, 2, 2, 2, 2, 2, 2, 2, 2, 2, 2, 2, 2, 2, 2, 2, 2, 2, 2, 2, 2, 2, 2, 2, 2, 2, 2, 2, 2, 2, 2, 2, 2, 2, 2, 2, 2, 2, 2, 2, 2, 2, 2, 2, 2, 2, 2, 2, 2, 2, 2, 2, 2, 2, 2, 2, 2, 2, 2, 2, 2, 2, 2, 2, 2, 2, 2, 2, 2, 2, 2, 2, 2, 2, 2, 2, 2, 2, 2, 2, 2, 2, 2, 2, 2, 2, 2, 2, 2, 2, 2, 2, 2, 2, 0, 0, 0, 0, 0, 0, 0, 0, 0, 0, 0, 0, 0, 0, 0, 0, 0, 0, 0, 0, 0, 0, 0, 0, 0, 0, 0, 0, 0, 0, 0, 0, 0, 0, 0, 0, 0, 0, 0, 0, 0, 0, 0, 0, 0, 0, 0, 0, 0, 0, 0, 0, 0, 0, 0, 0, 0, 0, 0, 0, 0, 0, 0, 0, 0, 0, 0, 0, 0, 0, 0, 0, 0, 0, 0, 0, 0, 0, 0, 0, 0, 0, 0, 0, 0, 0, 0, 0, 0, 0, 0, 0, 0, 0, 0, 0, 0, 0, 0, 0, 0, 0, 0, 0, 0, 0, 0, 0, 0, 0, 0, 0, 0, 0, 0, 0, 0, 0, 0, 0, 0, 0, 0, 0, 0, 0, 0, 0, 0, 0, 0, 0, 0, 0, 0, 0, 0, 0, 0, 0, 0, 0, 0, 0, 0, 0, 0, 0, 0, 0, 0, 0, 0, 0, 0, 0, 0, 0, 0, 0, 0, 0, 0, 0, 0, 0, 0, 0, 0, 0, 0, 0, 0, 0, 0, 0, 0, 0, 0, 0, 0, 0, 0, 0, 0, 0, 0, 0, 0, 0, 0, 0, 0, 0, 0, 0, 0, 0, 0, 0, 0, 0, 0, 0, 0, 0, 0, 0, 0, 0, 0, 0, 0, 0, 0, 0, 0, 0, 0, 0, 0, 0])
me_sphere_002.materials.append(mat_material)
me_sphere_002.materials.append(mat_material_001)
me_sphere_002.materials.append(mat_material_002)
me_sphere_002.use_remesh_preserve_volume = False
me_sphere_002.use_remesh_preserve_attributes = False
me_sphere_002.use_mirror_vertex_groups = False
me_sphere_002.update()
arm_armature = bpy.data.armatures.new('Armature')  # bones are not reproduced

# ---- objects
ob_sphere_002 = bpy.data.objects.new('Sphere.002', me_sphere_002)
ob_armature = bpy.data.objects.new('Armature', arm_armature)

# ---- transforms, parenting, visibility, modifiers, constraints
ob_sphere_002.parent = ob_armature
ob_sphere_002.matrix_parent_inverse = Matrix(((1.0, 2.22e-16, 0.0, -6.169e-08), (2.22e-16, -4.371e-08, 1.0, -3.565), (2.22e-16, -1.0, -2.98e-08, 0.9785), (0.0, 0.0, 0.0, 1.0)))
ob_sphere_002.location = (0.0, -2.098, 4.094)
ob_sphere_002.scale = (0.1884, 0.1923, 0.1923)
ob_sphere_002.lineart.crease_threshold = 0.0
_vg = ob_sphere_002.vertex_groups.new(name='Bone.015')
for _i, _w in zip([0, 1, 2, 3, 4, 5, 6, 7, 8, 9, 10, 11, 12, 13, 14, 15, 16, 17, 18, 19, 20, 21, 22, 23, 24, 25, 26, 27, 28, 29, 30, 31, 32, 33, 34, 35, 36, 37, 38, 39, 40, 41, 42, 43, 44, 45, 46, 47, 48, 49, 50, 51, 52, 53, 54, 55, 56, 57, 58, 59, 60, 61, 62, 63, 64, 65, 66, 67, 68, 69, 70, 71, 72, 73, 74, 75, 76, 77, 78, 79, 80, 81, 82, 83, 84, 85, 86, 87, 88, 89, 90, 91, 92, 93, 94, 95, 96, 97, 98, 99, 100, 101, 102, 103, 104, 105, 106, 107, 108, 109, 110, 111, 112, 113, 114, 115, 116, 117, 118, 119, 120, 121, 122, 123, 124, 125, 126, 127, 128, 129, 130, 131, 132, 133, 134, 135, 136, 137, 138, 139, 140, 141, 142, 143, 144, 145, 146, 147, 148, 149, 150, 151, 152, 153, 154, 155, 156, 157, 158, 159, 160, 161, 162, 163, 164, 165, 166, 167, 168, 169, 170, 171, 172, 173, 174, 175, 176, 177, 178, 179, 180, 181, 182, 183, 184, 185, 186, 187, 188, 189, 190, 191, 192, 193, 194, 195, 196, 197, 198, 199, 200, 201, 202, 203, 204, 205, 206, 207, 208, 209, 210, 211, 212, 213, 214, 215, 216, 217, 218, 219, 220, 221, 222, 223, 224, 225, 226, 227, 228, 229, 230, 231, 232, 233, 234, 235, 236, 237, 238, 239, 240, 241, 242, 243, 244, 245, 246, 247, 248, 249, 250, 251, 252, 253, 254, 255, 256, 257, 258, 259, 260, 261, 262, 263, 264, 265, 266, 267, 268, 269, 270, 271, 272, 273, 274, 275, 276, 277, 278, 279, 280, 281, 282, 283, 284, 285, 286, 287, 288, 289, 338, 339, 340, 341, 342, 343, 344, 345, 346, 347, 348, 349, 350, 351, 352, 353, 1158, 1159, 1160, 1161, 1162, 1163, 1164, 1165, 1166, 1167, 1168, 1169, 1170, 1171, 1172, 1173, 1174, 1175, 1176, 1177, 1178, 1179, 1180, 1181, 1182, 1183, 1184, 1185, 1186, 1187, 1188, 1189, 1190, 1191, 1192, 1193, 1194, 1195, 1196, 1197, 1198, 1199, 1200, 1201, 1202, 1203, 1204, 1205, 1206, 1207, 1208, 1209, 1210, 1211, 1212, 1213, 1214, 1215, 1216, 1217, 1218, 1219, 1220, 1221, 1222, 1223, 1224, 1225, 1226, 1227, 1228, 1229, 1230, 1231, 1232, 1233, 1234, 1235, 1236, 1237], [1.0, 1.0, 1.0, 1.0, 1.0, 1.0, 1.0, 1.0, 1.0, 1.0, 1.0, 1.0, 1.0, 1.0, 1.0, 1.0, 1.0, 1.0, 1.0, 1.0, 1.0, 1.0, 0.9703, 1.0, 1.0, 1.0, 1.0, 1.0, 1.0, 1.0, 1.0, 1.0, 1.0, 0.8075, 1.0, 1.0, 1.0, 1.0, 1.0, 1.0, 1.0, 1.0, 1.0, 1.0, 0.6699, 0.663, 1.0, 1.0, 1.0, 1.0, 1.0, 1.0, 1.0, 1.0, 1.0, 0.5789, 0.3775, 1.0, 1.0, 1.0, 1.0, 1.0, 1.0, 1.0, 1.0, 1.0, 0.5473, 0.304, 0.9844, 1.0, 1.0, 1.0, 1.0, 1.0, 1.0, 1.0, 1.0, 0.6559, 1.0, 0.747, 1.0, 1.0, 1.0, 1.0, 0.8916, 0.4454, 0.2669, 0.5761, 1.0, 1.0, 0.7688, 1.0, 1.0, 1.0, 1.0, 1.0, 0.7504, 0.4801, 0.8705, 1.0, 1.0, 0.8335, 1.0, 1.0, 1.0, 1.0, 1.0, 1.0, 1.0, 1.0, 1.0, 1.0, 0.9339, 1.0, 1.0, 1.0, 1.0, 1.0, 1.0, 1.0, 1.0, 1.0, 1.0, 1.0, 1.0, 1.0, 1.0, 1.0, 1.0, 1.0, 1.0, 1.0, 1.0, 1.0, 1.0, 1.0, 1.0, 1.0, 1.0, 1.0, 1.0, 1.0, 1.0, 1.0, 1.0, 1.0, 1.0, 1.0, 1.0, 1.0, 1.0, 1.0, 1.0, 1.0, 1.0, 1.0, 1.0, 1.0, 1.0, 1.0, 1.0, 1.0, 1.0, 1.0, 1.0, 1.0, 1.0, 0.9703, 1.0, 1.0, 1.0, 1.0, 1.0, 1.0, 1.0, 1.0, 1.0, 1.0, 0.8075, 1.0, 1.0, 1.0, 1.0, 1.0, 1.0, 1.0, 1.0, 1.0, 1.0, 0.6699, 0.663, 1.0, 1.0, 1.0, 1.0, 1.0, 1.0, 1.0, 1.0, 1.0, 0.5789, 0.3775, 1.0, 1.0, 1.0, 1.0, 1.0, 1.0, 1.0, 1.0, 1.0, 0.5473, 0.304, 0.9844, 1.0, 1.0, 1.0, 1.0, 1.0, 1.0, 1.0, 1.0, 0.6559, 1.0, 0.747, 1.0, 1.0, 1.0, 1.0, 0.8916, 0.4454, 0.2669, 0.5761, 1.0, 1.0, 0.7688, 1.0, 1.0, 1.0, 1.0, 1.0, 0.7504, 0.4801, 0.8705, 1.0, 1.0, 0.8335, 1.0, 1.0, 1.0, 1.0, 1.0, 1.0, 1.0, 1.0, 1.0, 1.0, 0.9339, 1.0, 1.0, 1.0, 1.0, 1.0, 1.0, 1.0, 1.0, 1.0, 1.0, 1.0, 1.0, 1.0, 1.0, 1.0, 1.0, 1.0, 1.0, 1.0, 1.0, 1.0, 1.0, 1.0, 1.0, 1.0, 1.0, 1.0, 1.0, 1.0, 1.0, 1.0, 1.0, 1.0, 1.0, 1.0, 1.0, 1.0, 1.0, 1.0, 1.0, 1.0, 1.0, 1.0, 1.0, 1.0, 1.0, 1.0, 1.0, 1.0, 1.0, 1.0, 1.0, 1.0, 1.0, 1.0, 1.0, 1.0, 1.0, 1.0, 1.0, 1.0, 1.0, 1.0, 1.0, 1.0, 1.0, 1.0, 1.0, 1.0, 1.0, 1.0, 1.0, 1.0, 1.0, 1.0, 1.0, 1.0, 1.0, 1.0, 1.0, 1.0, 1.0, 1.0, 1.0, 1.0, 1.0, 1.0, 1.0, 1.0, 1.0, 1.0, 1.0, 1.0, 1.0, 1.0, 1.0, 1.0, 1.0, 1.0, 1.0, 1.0, 1.0, 1.0, 1.0, 1.0, 1.0, 1.0, 1.0, 1.0, 1.0, 1.0, 1.0, 1.0, 1.0, 1.0, 1.0, 1.0, 1.0, 1.0, 1.0, 1.0, 1.0, 1.0, 1.0, 1.0, 1.0, 1.0, 1.0]): _vg.add([_i], _w, 'REPLACE')
_vg = ob_sphere_002.vertex_groups.new(name='Bone.016')
_vg.add([290, 291, 292, 293, 294, 295, 296, 297, 298, 299, 300, 301, 302, 303, 304, 305, 306, 307, 308, 309, 310, 311, 312, 313, 314, 315, 316, 317, 318, 319, 320, 321, 322, 323, 324, 325, 326, 327, 328, 329, 330, 331, 332, 333, 334, 335, 336, 337, 1238, 1239, 1240, 1241, 1242, 1243, 1244, 1245, 1246, 1247, 1248, 1249, 1250, 1251, 1252, 1253, 1254, 1255, 1256, 1257, 1258, 1259, 1260, 1261, 1262, 1263, 1264, 1265, 1266, 1267, 1268, 1269, 1270, 1271, 1272, 1273, 1274, 1275, 1276, 1277, 1278, 1279, 1280, 1281, 1282, 1283, 1284, 1285, 1286, 1287, 1288, 1289, 1290, 1291, 1292, 1293, 1294, 1295, 1296, 1297, 1298, 1299, 1300, 1301, 1302, 1303], 1.0, 'REPLACE')
_vg = ob_sphere_002.vertex_groups.new(name='Bone.014')
_vg.add([1062, 1063, 1064, 1065, 1066, 1067, 1068, 1069], 1.0, 'REPLACE')
_vg = ob_sphere_002.vertex_groups.new(name='Bone.013')
for _i, _w in zip([422, 423, 424, 425, 454, 455, 456, 457, 772, 773, 774, 775, 776, 777, 778, 779, 780, 781, 782, 783, 784, 785, 786, 787, 788, 789, 790, 791, 792, 793, 794, 795, 796, 797, 798, 799, 800, 801, 802, 803, 804, 805, 806, 807, 808, 809, 810, 811, 812, 813, 814, 815, 816, 817, 818, 819, 820, 821, 822, 823, 824, 825, 826, 827, 828, 829, 830, 831, 832, 833, 834, 835, 836, 837, 838, 839, 840, 841, 842, 843, 844, 845, 846, 847, 848, 849, 850, 851, 852, 853, 854, 855, 856, 857, 858, 859, 860, 861, 862, 863, 864, 865, 866, 867, 868, 869, 870, 871, 872, 873, 874, 875, 876, 877, 878, 879, 880, 881, 882, 883, 884, 885, 886, 887, 888, 889, 890, 891, 892, 893, 894, 895, 896, 897, 898, 899, 900, 901, 902, 903, 904, 905, 906, 907, 908, 909, 910, 911, 912, 913, 914, 915, 916, 917, 918, 919, 920, 921, 922, 923, 924, 925, 926, 927, 928, 929, 930, 931, 932, 933, 934, 935, 936, 937, 938, 939, 940, 941, 942, 943, 944, 945, 946, 947, 948, 949, 950, 951, 952, 953, 954, 955, 956, 957, 958, 959, 960, 961, 962, 963, 964, 965, 966, 967, 968, 969, 970, 971, 972, 973, 974, 975, 976, 977, 978, 979, 980, 981, 982, 983, 984, 985, 986, 987, 988, 989, 990, 991, 992, 993, 994, 995, 996, 997, 998, 999, 1000, 1001, 1002, 1003, 1004, 1005, 1006, 1007, 1008, 1009, 1010, 1011, 1012, 1013, 1014, 1015, 1016, 1017, 1018, 1019, 1020, 1021, 1022, 1023, 1024, 1025, 1026, 1027, 1028, 1029, 1030, 1031, 1032, 1033, 1034, 1035, 1036, 1037, 1038, 1039, 1040, 1041, 1042, 1043, 1044, 1045, 1046, 1047, 1048, 1049, 1050, 1051, 1052, 1053, 1054, 1055, 1056, 1057, 1058, 1059, 1060, 1061, 1134, 1135, 1136, 1137, 1138, 1139, 1140, 1141, 1142, 1143, 1144, 1145, 1146, 1147, 1148, 1149, 1150, 1151, 1152, 1153, 1154, 1155, 1156, 1157], [0.0, 0.0, 0.0, 0.0, 0.0, 0.0, 0.0, 0.0, 0.0, 0.0, 0.0, 0.0, 0.0, 0.0, 0.0, 0.0, 0.0, 0.0, 0.0, 0.0, 0.0, 0.0, 0.0, 0.0, 0.0, 0.0, 0.0, 0.0, 0.0, 0.0, 0.0, 0.0, 0.0, 0.0, 0.0, 0.0, 0.0, 0.0, 0.0, 0.0, 0.0, 0.0, 0.0, 0.0, 0.0, 0.0, 0.0, 0.0, 0.0, 0.0, 0.0, 0.0, 0.0, 0.0, 0.0, 0.0, 0.0, 0.0, 0.0, 0.0, 0.0, 0.0, 0.0, 0.0, 0.0, 0.0, 0.0, 0.0, 0.0, 0.0, 0.0, 0.0, 0.0, 0.0, 0.0, 0.0, 0.0, 0.0, 0.0, 0.0, 0.0, 0.0, 0.0, 0.0, 0.0, 0.0, 0.0, 0.0, 0.0, 0.0, 0.0, 0.0, 0.0, 0.0, 0.0, 0.0, 0.0, 0.0, 0.0, 0.0, 0.0, 0.0, 0.0, 0.0, 0.0, 0.0, 0.0, 0.0, 0.0, 0.0, 0.0, 0.0, 0.0, 0.0, 0.0, 0.0, 0.0, 0.0, 0.0, 0.0, 0.0, 0.0, 0.0, 0.0, 0.0, 0.0, 0.0, 0.0, 0.0, 0.0, 0.0, 0.0, 0.0, 0.0, 0.0, 0.0, 0.0, 0.0, 0.0, 0.0, 0.0, 0.0, 0.0, 0.0, 0.0, 0.0, 0.0, 0.0, 0.0, 0.0, 0.0, 0.0, 0.0, 0.0, 0.0, 0.0, 0.0, 0.0, 0.0, 0.0, 0.0, 0.0, 0.0, 0.0, 0.0, 0.0, 0.0, 0.0, 0.0, 0.0, 0.0, 0.0, 0.0, 0.0, 0.0, 0.0, 0.0, 0.0, 0.0, 0.0, 0.0, 0.0, 0.0, 0.0, 0.0, 0.0, 0.0, 0.0, 0.0, 0.0, 0.0, 0.0, 0.0, 0.0, 0.0, 0.0, 0.0, 0.0, 0.0, 0.0, 0.0, 0.0, 0.0, 0.05371, 0.0, 0.0, 0.0, 0.0, 0.0, 0.0, 0.0, 0.0, 0.0, 0.0, 0.0, 0.0, 0.0, 0.0, 0.0, 0.0, 0.0, 0.0, 0.0, 0.0, 0.0, 0.0, 0.0, 0.0, 0.0, 0.0, 0.0, 0.0, 0.0, 0.0, 0.0, 0.0, 0.0, 0.0, 0.0, 0.0, 0.0, 0.0, 0.0, 0.0, 0.0, 0.0, 0.0, 0.0, 0.0, 0.0, 0.0, 0.0, 0.0, 0.0, 0.0, 0.0, 0.0, 0.0, 0.0, 0.0, 0.0, 0.0, 0.0, 0.0, 0.0, 0.0, 0.0, 0.0, 0.0, 0.0, 0.0, 0.0, 0.0, 0.0, 0.0, 0.0, 0.0, 0.0, 0.0, 0.0, 0.0, 0.0, 0.0, 0.0, 0.0, 0.0, 0.0, 0.0, 0.0, 0.0, 0.0, 0.0, 0.0, 0.0, 0.0, 0.0, 0.0, 0.0, 1.0, 1.0, 1.0, 1.0, 1.0, 1.0, 1.0, 1.0, 1.0, 1.0, 1.0, 1.0, 1.0, 1.0, 1.0, 1.0, 1.0, 1.0, 1.0, 1.0, 1.0, 1.0, 1.0, 1.0]): _vg.add([_i], _w, 'REPLACE')
_vg = ob_sphere_002.vertex_groups.new(name='Bone.018')
for _i, _w in zip([335, 355, 363, 374, 375, 418, 419, 420, 421, 422, 423, 424, 425, 426, 429, 437, 438, 441, 448, 449, 450, 451, 452, 453, 454, 455, 456, 457, 772, 773, 774, 775, 776, 777, 778, 779, 780, 781, 782, 783, 784, 785, 786, 787, 788, 789, 790, 791, 792, 793, 794, 795, 796, 797, 798, 799, 800, 801, 802, 803, 804, 805, 806, 807, 808, 809, 810, 811, 812, 813, 814, 815, 816, 817, 818, 819, 820, 821, 822, 823, 824, 825, 826, 827, 828, 829, 830, 831, 832, 833, 834, 835, 836, 837, 838, 839, 840, 841, 842, 843, 844, 845, 846, 847, 848, 849, 850, 851, 852, 853, 854, 855, 856, 857, 858, 859, 860, 861, 862, 863, 864, 865, 866, 867, 868, 869, 870, 871, 872, 873, 874, 875, 876, 877, 878, 879, 880, 881, 882, 883, 884, 885, 886, 887, 888, 889, 890, 891, 892, 893, 894, 895, 896, 897, 898, 899, 900, 901, 902, 903, 904, 905, 906, 907, 908, 909, 910, 911, 912, 913, 914, 915, 916, 917, 918, 919, 920, 921, 922, 923, 924, 925, 926, 927, 928, 929, 930, 931, 932, 933, 934, 935, 936, 937, 938, 939, 940, 941, 942, 943, 944, 945, 946, 947, 948, 949, 950, 951, 952, 953, 954, 955, 956, 957, 958, 959, 960, 961, 962, 963, 964, 965, 966, 967, 968, 969, 970, 971, 972, 973, 974, 975, 976, 977, 978, 979, 980, 981, 982, 983, 984, 985, 986, 987, 988, 989, 990, 991, 992, 993, 994, 995, 996, 997, 998, 999, 1000, 1001, 1002, 1003, 1004, 1005, 1006, 1007, 1008, 1009, 1010, 1011, 1012, 1013, 1014, 1015, 1016, 1017, 1018, 1019, 1020, 1021, 1022, 1023, 1024, 1025, 1026, 1027, 1028, 1029, 1030, 1031, 1032, 1033, 1034, 1035, 1036, 1037, 1038, 1039, 1040, 1041, 1042, 1043, 1044, 1045, 1046, 1047, 1048, 1049, 1050, 1051, 1052, 1053, 1054, 1055, 1056, 1057, 1058, 1059, 1060, 1061, 1120, 1128, 1131, 1132, 1136, 1137, 1141, 1143, 1147, 1151, 1155], [0.0, 0.0, 0.0, 0.0, 0.0, 0.0, 0.0, 0.0, 0.0, 0.0, 0.0, 0.0, 0.0, 0.0, 0.0, 0.0, 0.0, 0.0, 0.0, 0.0, 1.0, 1.0, 1.0, 1.0, 1.0, 1.0, 1.0, 1.0, 0.0, 0.0, 0.0, 0.0, 0.0, 0.0, 0.0, 0.0, 0.0, 0.0, 0.0, 0.0, 0.0, 0.0, 0.0, 0.0, 0.0, 0.0, 0.0, 0.0, 0.0, 0.0, 0.0, 0.0, 0.0, 0.0, 0.0, 0.0, 0.0, 0.0, 0.0, 0.0, 0.0, 0.0, 0.0, 0.0, 0.0, 0.0, 0.0, 0.0, 0.0, 0.0, 0.0, 0.0, 0.0, 0.0, 0.0, 0.0, 0.0, 0.0, 0.0, 0.0, 0.0, 0.0, 0.0, 0.0, 0.0, 0.0, 0.0, 0.0, 0.0, 0.0, 0.0, 0.0, 0.0, 0.0, 0.0, 0.0, 0.0, 0.0, 0.0, 0.0, 0.0, 0.0, 0.0, 0.0, 0.0, 0.0, 0.0, 0.0, 0.0, 0.0, 0.0, 0.0, 0.0, 0.0, 0.0, 0.0, 0.0, 0.0, 0.0, 0.0, 0.0, 0.0, 0.0, 0.0, 0.0, 0.0, 0.0, 0.0, 0.0, 0.0, 0.0, 0.0, 0.0, 0.0, 0.0, 0.0, 0.0, 0.0, 0.0, 0.0, 0.0, 0.0, 0.0, 0.0, 0.0, 0.0, 0.0, 0.0, 0.0, 0.0, 0.0, 0.0, 0.0, 0.0, 0.0, 0.0, 0.0, 0.0, 0.0, 0.0, 0.0, 0.0, 0.0, 0.0, 0.0, 0.0, 0.0, 0.0, 0.0, 0.0, 0.0, 0.0, 0.0, 1.0, 1.0, 1.0, 1.0, 0.9491, 1.0, 1.0, 1.0, 1.0, 1.0, 1.0, 1.0, 1.0, 1.0, 1.0, 1.0, 1.0, 1.0, 1.0, 1.0, 1.0, 1.0, 1.0, 1.0, 1.0, 1.0, 1.0, 1.0, 1.0, 1.0, 1.0, 1.0, 1.0, 1.0, 1.0, 1.0, 1.0, 1.0, 1.0, 1.0, 1.0, 1.0, 1.0, 1.0, 1.0, 1.0, 1.0, 1.0, 1.0, 1.0, 1.0, 1.0, 1.0, 1.0, 1.0, 1.0, 1.0, 1.0, 1.0, 1.0, 1.0, 1.0, 1.0, 1.0, 1.0, 1.0, 1.0, 1.0, 1.0, 1.0, 1.0, 1.0, 1.0, 1.0, 1.0, 1.0, 1.0, 1.0, 1.0, 1.0, 1.0, 1.0, 1.0, 1.0, 1.0, 1.0, 1.0, 1.0, 1.0, 1.0, 1.0, 1.0, 1.0, 1.0, 1.0, 1.0, 1.0, 1.0, 1.0, 1.0, 1.0, 1.0, 1.0, 1.0, 1.0, 1.0, 1.0, 1.0, 1.0, 1.0, 1.0, 1.0, 1.0, 1.0, 1.0, 1.0, 1.0, 1.0, 1.0, 1.0, 1.0, 1.0, 1.0, 1.0, 1.0, 1.0, 1.0, 1.0, 1.0, 1.0, 1.0, 1.0, 1.0, 1.0, 1.0, 1.0, 1.0, 1.0, 1.0, 1.0, 1.0, 1.0, 1.0, 1.0, 1.0, 0.0, 0.0, 0.0, 0.0, 0.0, 0.0, 0.0, 0.0, 0.0, 0.0, 0.0]): _vg.add([_i], _w, 'REPLACE')
_vg = ob_sphere_002.vertex_groups.new(name='Bone.019')
_vg.add([458, 459, 460, 461, 462, 463, 464, 465], 1.0, 'REPLACE')
_vg = ob_sphere_002.vertex_groups.new(name='Bone.020')
for _i, _w in zip([466, 467, 468, 469, 470, 471, 472, 473, 479], [1.0, 1.0, 1.0, 1.0, 1.0, 1.0, 1.0, 1.0, 0.005874]): _vg.add([_i], _w, 'REPLACE')
_vg = ob_sphere_002.vertex_groups.new(name='Bone.021')
for _i, _w in zip([435, 436, 444, 447, 448, 449, 474, 475, 476, 477, 478, 479, 480, 481], [0.0, 0.0, 0.0, 0.0, 0.0, 0.0, 1.0, 1.0, 1.0, 1.0, 1.0, 1.0, 1.0, 1.0]): _vg.add([_i], _w, 'REPLACE')
_vg = ob_sphere_002.vertex_groups.new(name='Bone.028')
for _i, _w in zip([145, 146, 147, 148, 149, 150, 151, 152, 153, 154, 156, 157, 158, 159, 160, 161, 162, 163, 164, 165, 166, 167, 168, 169, 170, 171, 172, 173, 174, 175, 176, 177, 178, 179, 180, 181, 182, 183, 184, 185, 186, 187, 188, 189, 190, 191, 192, 193, 194, 195, 196, 197, 198, 199, 200, 201, 202, 203, 204, 205, 206, 207, 208, 209, 210, 211, 212, 213, 214, 215, 216, 217, 218, 219, 220, 257, 258, 259, 268, 269, 270, 271, 272, 273, 274, 275, 279, 280, 281, 282, 283, 284, 285, 286, 287, 288, 291, 293, 295, 297, 299, 301, 303, 305, 307, 309, 311, 313, 315, 317, 319, 321, 323, 327, 331, 335, 340, 344, 348, 352, 418, 419, 420, 421, 422, 423, 424, 425, 450, 451, 452, 453, 454, 455, 456, 457, 458, 459, 460, 461, 462, 463, 464, 465, 466, 467, 468, 469, 470, 471, 472, 473, 474, 475, 476, 477, 478, 479, 480, 481, 772, 773, 774, 775, 776, 777, 778, 779, 780, 781, 782, 783, 784, 785, 786, 787, 788, 789, 790, 791, 792, 793, 794, 795, 796, 797, 798, 799, 800, 801, 802, 803, 804, 805, 806, 807, 808, 809, 810, 811, 812, 813, 814, 815, 816, 817, 818, 819, 820, 821, 822, 823, 824, 825, 826, 827, 828, 829, 830, 831, 832, 833, 834, 835, 836, 837, 838, 839, 840, 841, 842, 843, 844, 845, 846, 847, 848, 849, 850, 851, 852, 853, 854, 855, 856, 857, 858, 859, 860, 861, 862, 863, 864, 865, 866, 867, 868, 869, 870, 871, 872, 873, 874, 875, 876, 877, 878, 879, 880, 881, 882, 883, 884, 885, 886, 887, 888, 889, 890, 891, 892, 893, 894, 895, 896, 897, 898, 899, 900, 901, 902, 903, 904, 905, 906, 907, 908, 909, 910, 911, 912, 913, 914, 915, 916, 917, 918, 919, 920, 921, 922, 923, 924, 925, 926, 927, 928, 929, 930, 931, 932, 933, 934, 935, 936, 937, 938, 939, 940, 941, 942, 943, 944, 945, 946, 947, 948, 949, 950, 951, 952, 953, 954, 955, 956, 957, 958, 959, 960, 961, 962, 963, 964, 965, 966, 967, 968, 969, 970, 971, 972, 973, 974, 975, 976, 977, 978, 979, 980, 981, 982, 983, 984, 985, 986, 987, 988, 989, 990, 991, 992, 993, 994, 995, 996, 997, 998, 999, 1000, 1001, 1002, 1003, 1004, 1005, 1006, 1007, 1008, 1009, 1010, 1011, 1012, 1013, 1014, 1015, 1016, 1017, 1018, 1019, 1020, 1021, 1022, 1023, 1024, 1025, 1026, 1027, 1028, 1029, 1030, 1031, 1032, 1033, 1034, 1035, 1036, 1037, 1038, 1039, 1040, 1041, 1042, 1043, 1044, 1045, 1046, 1047, 1048, 1049, 1050, 1051, 1052, 1053, 1054, 1055, 1056, 1057, 1058, 1059, 1060, 1061, 1119, 1126, 1127, 1128, 1131, 1134, 1135, 1138, 1139, 1142], [0.0, 0.0, 0.0, 0.0, 0.0, 0.0, 0.0, 0.0, 0.0, 0.0, 0.0, 0.0, 0.0, 0.0, 0.0, 0.0, 0.0, 0.0, 0.0, 0.0, 0.0, 0.0, 0.0, 0.0, 0.0, 0.0, 0.0, 0.0, 0.0, 0.0, 0.0, 0.0, 0.0, 0.0, 0.0, 0.0, 0.0, 0.0, 0.0, 0.0, 0.0, 0.0, 0.0, 0.0, 0.0, 0.0, 0.0, 0.0, 0.0, 0.0, 0.0, 0.0, 0.0, 0.0, 0.0, 0.0, 0.0, 0.0, 0.0, 0.0, 0.0, 0.0, 0.0, 0.0, 0.0, 0.0, 0.0, 0.0, 0.0, 0.0, 0.0, 0.0, 0.0, 0.0, 0.0, 0.0, 0.0, 0.0, 0.0, 0.0, 0.0, 0.0, 0.0, 0.0, 0.0, 0.0, 0.0, 0.0, 0.0, 0.0, 0.0, 0.0, 0.0, 0.0, 0.0, 0.0, 0.0, 0.0, 0.0, 0.0, 0.0, 0.0, 0.0, 0.0, 0.0, 0.0, 0.0, 0.0, 0.0, 0.0, 0.0, 0.0, 0.0, 0.0, 0.0, 0.0, 0.0, 0.0, 0.0, 0.0, 1.0, 1.0, 1.0, 1.0, 1.0, 1.0, 1.0, 1.0, 0.0, 0.0, 0.0, 0.0, 0.0, 0.0, 0.0, 0.0, 0.0, 0.0, 0.0, 0.0, 0.0, 0.0, 0.0, 0.0, 0.0, 0.0, 0.0, 0.0, 0.0, 0.0, 0.0, 0.0, 0.0, 0.0, 0.0, 0.0, 0.0, 0.0, 0.0, 0.0, 1.0, 1.0, 1.0, 1.0, 1.0, 1.0, 1.0, 1.0, 1.0, 1.0, 1.0, 1.0, 1.0, 1.0, 1.0, 1.0, 1.0, 1.0, 1.0, 1.0, 1.0, 1.0, 1.0, 1.0, 1.0, 1.0, 1.0, 1.0, 1.0, 1.0, 1.0, 1.0, 1.0, 1.0, 1.0, 1.0, 1.0, 1.0, 1.0, 1.0, 1.0, 1.0, 1.0, 1.0, 1.0, 1.0, 1.0, 1.0, 1.0, 1.0, 1.0, 1.0, 1.0, 1.0, 1.0, 1.0, 1.0, 1.0, 1.0, 1.0, 1.0, 1.0, 1.0, 1.0, 1.0, 1.0, 1.0, 1.0, 1.0, 1.0, 1.0, 1.0, 1.0, 1.0, 1.0, 1.0, 1.0, 1.0, 1.0, 1.0, 1.0, 1.0, 1.0, 1.0, 1.0, 1.0, 1.0, 1.0, 1.0, 1.0, 1.0, 1.0, 1.0, 1.0, 1.0, 1.0, 1.0, 1.0, 1.0, 1.0, 1.0, 1.0, 1.0, 1.0, 1.0, 1.0, 1.0, 1.0, 1.0, 1.0, 1.0, 1.0, 1.0, 1.0, 1.0, 1.0, 1.0, 1.0, 1.0, 1.0, 1.0, 1.0, 1.0, 1.0, 1.0, 1.0, 1.0, 1.0, 1.0, 1.0, 1.0, 1.0, 1.0, 1.0, 1.0, 1.0, 1.0, 1.0, 1.0, 1.0, 1.0, 1.0, 1.0, 1.0, 1.0, 0.0, 0.0, 0.0, 0.0, 0.0, 0.0, 0.0, 0.0, 0.0, 0.0, 0.0, 0.0, 0.0, 0.0, 0.0, 0.0, 0.0, 0.0, 0.0, 0.0, 0.0, 0.0, 0.0, 0.0, 0.0, 0.0, 0.0, 0.0, 0.0, 0.0, 0.0, 0.0, 0.0, 0.0, 0.0, 0.0, 0.0, 0.0, 0.0, 0.0, 0.0, 0.0, 0.0, 0.0, 0.0, 0.0, 0.0, 0.0, 0.0, 0.0, 0.0, 0.0, 0.0, 0.0, 0.0, 0.0, 0.0, 0.0, 0.0, 0.0, 0.0, 0.0, 0.0, 0.0, 0.0, 0.0, 0.0, 0.0, 0.0, 0.0, 0.0, 0.0, 0.0, 0.0, 0.0, 0.0, 0.0, 0.0, 0.0, 0.0, 0.0, 0.0, 0.0, 0.0, 0.0, 0.0, 0.0, 0.0, 0.0, 0.0, 0.0, 0.0, 0.0, 0.0, 0.0, 0.0, 0.0, 0.0, 0.0, 0.0, 0.0, 0.0, 0.0, 0.0, 0.0, 0.0, 0.0, 0.0, 0.0, 0.0, 0.0, 0.0, 0.0, 0.0, 0.0, 0.0, 0.0, 0.0, 0.0, 0.0, 0.0, 0.0, 0.0, 0.0, 0.0, 0.0, 0.0, 0.0, 0.0, 0.0, 0.0, 0.0, 0.0, 0.0, 0.0, 0.0, 0.0, 0.0, 0.0, 0.0, 0.0, 0.0, 0.0, 0.0, 0.0, 0.0, 0.0, 0.0, 0.01648, 0.0, 0.0, 0.0, 0.0, 0.0, 0.0]): _vg.add([_i], _w, 'REPLACE')
_vg = ob_sphere_002.vertex_groups.new(name='Bone.029')
_vg.add([426, 427, 428, 429, 430, 431, 432, 433], 1.0, 'REPLACE')
_vg = ob_sphere_002.vertex_groups.new(name='Bone.030')
_vg.add([434, 435, 436, 437, 438, 439, 440, 441], 1.0, 'REPLACE')
_vg = ob_sphere_002.vertex_groups.new(name='Bone.031')
_vg.add([442, 443, 444, 445, 446, 447, 448, 449], 1.0, 'REPLACE')
_vg = ob_sphere_002.vertex_groups.new(name='Bone.012')
for _i, _w in zip([1119, 1120, 1126, 1127, 1128, 1129, 1130, 1131, 1132, 1133], [0.04998, 0.04998, 1.0, 1.0, 1.0, 1.0, 1.0, 1.0, 1.0, 1.0]): _vg.add([_i], _w, 'REPLACE')
_vg = ob_sphere_002.vertex_groups.new(name='Bone')
_vg.add([1118, 1119, 1120, 1121, 1122, 1123, 1124, 1125], 1.0, 'REPLACE')
_vg = ob_sphere_002.vertex_groups.new(name='Bone.001')
for _i, _w in zip([358, 361, 390, 393, 482, 483, 484, 485, 486, 487, 488, 489, 490, 491, 492, 493, 494, 495, 496, 497, 498, 499, 500, 501, 502, 503, 504, 505, 506, 507, 508, 509, 510, 511, 512, 513, 514, 515, 516, 517, 518, 519, 520, 521, 522, 523, 524, 525, 526, 527, 528, 529, 530, 531, 532, 533, 534, 535, 536, 537, 538, 539, 540, 541, 542, 543, 544, 545, 546, 547, 548, 549, 550, 551, 552, 553, 554, 555, 556, 557, 558, 559, 560, 561, 562, 563, 564, 565, 566, 567, 568, 569, 570, 571, 572, 573, 574, 575, 576, 577, 578, 579, 580, 581, 582, 583, 584, 585, 586, 587, 588, 589, 590, 591, 592, 593, 594, 595, 596, 597, 598, 599, 600, 601, 602, 603, 604, 605, 606, 607, 608, 609, 610, 611, 612, 613, 614, 615, 616, 617, 618, 619, 620, 621, 622, 623, 624, 625, 626, 627, 628, 629, 630, 631, 632, 633, 634, 635, 636, 637, 638, 639, 640, 641, 642, 643, 644, 645, 646, 647, 648, 649, 650, 651, 652, 653, 654, 655, 656, 657, 658, 659, 660, 661, 662, 663, 664, 665, 666, 667, 668, 669, 670, 671, 672, 673, 674, 675, 676, 677, 678, 679, 680, 681, 682, 683, 684, 685, 686, 687, 688, 689, 690, 691, 692, 693, 694, 695, 696, 697, 698, 699, 700, 701, 702, 703, 704, 705, 706, 707, 708, 709, 710, 711, 712, 713, 714, 715, 716, 717, 718, 719, 720, 721, 722, 723, 724, 725, 726, 727, 728, 729, 730, 731, 732, 733, 734, 735, 736, 737, 738, 739, 740, 741, 742, 743, 744, 745, 746, 747, 748, 749, 750, 751, 752, 753, 754, 755, 756, 757, 758, 759, 760, 761, 762, 763, 764, 765, 766, 767, 768, 769, 770, 771, 1102, 1103, 1104, 1105, 1106, 1107, 1108, 1109, 1110, 1111, 1112, 1113, 1114, 1115, 1116, 1117], [0.0, 0.0, 0.0, 0.0, 1.0, 1.0, 1.0, 1.0, 1.0, 1.0, 1.0, 1.0, 1.0, 1.0, 1.0, 1.0, 1.0, 1.0, 1.0, 1.0, 1.0, 1.0, 0.7301, 1.0, 1.0, 1.0, 1.0, 1.0, 1.0, 1.0, 1.0, 1.0, 1.0, 0.9079, 1.0, 1.0, 1.0, 1.0, 1.0, 1.0, 1.0, 1.0, 1.0, 1.0, 1.0, 1.0, 1.0, 1.0, 1.0, 1.0, 1.0, 1.0, 1.0, 1.0, 1.0, 1.0, 1.0, 1.0, 1.0, 1.0, 1.0, 1.0, 1.0, 1.0, 1.0, 1.0, 1.0, 1.0, 1.0, 1.0, 1.0, 1.0, 1.0, 1.0, 1.0, 1.0, 1.0, 1.0, 1.0, 1.0, 1.0, 1.0, 1.0, 1.0, 1.0, 1.0, 1.0, 1.0, 1.0, 1.0, 1.0, 1.0, 1.0, 1.0, 1.0, 1.0, 1.0, 1.0, 1.0, 1.0, 1.0, 1.0, 1.0, 1.0, 1.0, 1.0, 1.0, 1.0, 1.0, 1.0, 1.0, 1.0, 1.0, 1.0, 1.0, 1.0, 1.0, 1.0, 1.0, 1.0, 1.0, 1.0, 1.0, 1.0, 1.0, 1.0, 1.0, 1.0, 1.0, 1.0, 1.0, 1.0, 1.0, 1.0, 1.0, 1.0, 1.0, 1.0, 1.0, 1.0, 1.0, 1.0, 1.0, 1.0, 1.0, 1.0, 1.0, 1.0, 1.0, 1.0, 1.0, 1.0, 1.0, 1.0, 1.0, 1.0, 1.0, 1.0, 1.0, 1.0, 1.0, 1.0, 1.0, 1.0, 1.0, 1.0, 1.0, 0.7301, 1.0, 1.0, 1.0, 1.0, 1.0, 1.0, 1.0, 1.0, 1.0, 1.0, 0.9079, 1.0, 1.0, 1.0, 1.0, 1.0, 1.0, 1.0, 1.0, 1.0, 1.0, 1.0, 1.0, 1.0, 1.0, 1.0, 1.0, 1.0, 1.0, 1.0, 1.0, 1.0, 1.0, 1.0, 1.0, 1.0, 1.0, 1.0, 1.0, 1.0, 1.0, 1.0, 1.0, 1.0, 1.0, 1.0, 1.0, 1.0, 1.0, 1.0, 1.0, 1.0, 1.0, 1.0, 1.0, 1.0, 1.0, 1.0, 1.0, 1.0, 1.0, 1.0, 1.0, 1.0, 1.0, 1.0, 1.0, 1.0, 1.0, 1.0, 1.0, 1.0, 1.0, 1.0, 1.0, 1.0, 1.0, 1.0, 1.0, 1.0, 1.0, 1.0, 1.0, 1.0, 1.0, 1.0, 1.0, 1.0, 1.0, 1.0, 1.0, 1.0, 1.0, 1.0, 1.0, 1.0, 1.0, 1.0, 1.0, 1.0, 1.0, 1.0, 1.0, 1.0, 1.0, 1.0, 1.0, 1.0, 1.0, 1.0, 1.0, 1.0, 1.0, 1.0, 1.0, 1.0, 1.0, 1.0, 1.0, 1.0, 1.0, 1.0, 1.0, 1.0, 1.0, 1.0, 1.0, 1.0, 1.0, 1.0, 1.0, 1.0, 1.0, 1.0, 1.0, 1.0, 1.0, 1.0, 1.0, 1.0, 1.0, 1.0]): _vg.add([_i], _w, 'REPLACE')
_vg = ob_sphere_002.vertex_groups.new(name='Bone.004')
_vg.add([1094, 1095, 1096, 1097, 1098, 1099, 1100, 1101], 1.0, 'REPLACE')
_vg = ob_sphere_002.vertex_groups.new(name='Bone.005')
for _i, _w in zip([1079, 1080, 1086, 1087, 1088, 1089, 1090, 1091, 1092, 1093], [0.009514, 0.009514, 1.0, 1.0, 1.0, 1.0, 1.0, 1.0, 1.0, 1.0]): _vg.add([_i], _w, 'REPLACE')
_vg = ob_sphere_002.vertex_groups.new(name='Bone.006')
_vg.add([1078, 1079, 1080, 1081, 1082, 1083, 1084, 1085], 1.0, 'REPLACE')
_vg = ob_sphere_002.vertex_groups.new(name='Bone.007')
for _i, _w in zip([1070, 1071, 1072, 1073, 1074, 1075, 1076, 1077], [1.0, 1.0, 1.0, 1.0, 0.9452, 1.0, 1.0, 0.9452]): _vg.add([_i], _w, 'REPLACE')
_vg = ob_sphere_002.vertex_groups.new(name='Bone.008')
for _i, _w in zip([327, 354, 355, 356, 357, 358, 359, 360, 361, 386, 387, 388, 389, 390, 391, 392, 393, 396, 398, 399, 400, 401, 456, 457, 483, 484, 485, 486, 487, 488, 489, 490, 491, 492, 494, 495, 496, 497, 498, 499, 500, 501, 502, 503, 505, 506, 507, 508, 509, 510, 511, 512, 513, 514, 517, 518, 519, 520, 521, 522, 523, 524, 525, 529, 530, 531, 532, 533, 534, 535, 536, 539, 540, 541, 542, 543, 544, 545, 546, 547, 550, 551, 552, 553, 554, 555, 556, 557, 558, 560, 562, 563, 564, 565, 566, 567, 568, 569, 570, 571, 573, 574, 575, 576, 577, 578, 579, 580, 581, 582, 584, 585, 586, 587, 588, 589, 590, 591, 592, 593, 594, 595, 596, 597, 598, 599, 600, 601, 602, 603, 604, 605, 606, 607, 608, 609, 610, 611, 612, 613, 614, 615, 616, 617, 618, 619, 620, 621, 622, 623, 624, 625, 626, 917, 918, 927, 928, 939, 950, 961, 962, 971, 972, 973, 982, 983, 984, 985, 993, 994, 995, 996, 997, 998, 999, 1000, 1001, 1002, 1003, 1004, 1005, 1006, 1007, 1008, 1009, 1010, 1011, 1012, 1013, 1014, 1015, 1016, 1017, 1018, 1019, 1020, 1021, 1022, 1023, 1024, 1025, 1026, 1027, 1028, 1029, 1030, 1031, 1032, 1033, 1034, 1035, 1036, 1037, 1038, 1039, 1040, 1041, 1042, 1043, 1049, 1050, 1051, 1052, 1061, 1104, 1105, 1112, 1116, 1120, 1121, 1135, 1142], [0.0, 1.0, 1.0, 1.0, 1.0, 1.0, 1.0, 1.0, 1.0, 0.0, 0.0, 0.0, 0.0, 0.0, 0.0, 0.0, 0.0, 0.0, 0.0, 0.0, 0.0, 0.0, 0.0, 0.0, 0.0, 0.0, 0.0, 0.0, 0.0, 0.0, 0.0, 0.0, 0.0, 0.0, 0.0, 0.0, 0.0, 0.0, 0.0, 0.0, 0.0, 0.0, 0.0, 0.0, 0.0, 0.0, 0.0, 0.0, 0.0, 0.0, 0.0, 0.0, 0.0, 0.0, 0.0, 0.0, 0.0, 0.0, 0.0, 0.0, 0.0, 0.0, 0.0, 0.0, 0.0, 0.0, 0.0, 0.0, 0.0, 0.0, 0.0, 0.0, 0.0, 0.0, 0.0, 0.0, 0.0, 0.0, 0.0, 0.0, 0.0, 0.0, 0.0, 0.0, 0.0, 0.0, 0.0, 0.0, 0.0, 0.0, 0.0, 0.0, 0.0, 0.0, 0.0, 0.0, 0.0, 0.0, 0.0, 0.0, 0.0, 0.0, 0.0, 0.0, 0.0, 0.0, 0.0, 0.0, 0.0, 0.0, 0.0, 0.0, 0.0, 0.0, 0.0, 0.0, 0.0, 0.0, 0.0, 0.0, 0.0, 0.0, 0.0, 0.0, 0.0, 0.0, 0.0, 0.0, 0.0, 0.0, 0.0, 0.0, 0.0, 0.0, 0.0, 0.0, 0.0, 0.0, 0.0, 0.0, 0.0, 0.0, 0.0, 0.0, 0.0, 0.0, 0.0, 0.0, 0.0, 0.0, 0.0, 0.0, 0.0, 0.0, 0.0, 0.0, 0.0, 0.0, 0.0, 0.0, 0.0, 0.0, 0.0, 0.0, 0.0, 0.0, 0.0, 0.0, 0.0, 0.0, 0.0, 0.0, 0.0, 0.0, 0.0, 0.0, 0.0, 0.0, 0.0, 0.0, 0.0, 0.0, 0.0, 0.0, 0.0, 0.0, 0.0, 0.0, 0.0, 0.0, 0.0, 0.0, 0.0, 0.0, 0.0, 0.0, 0.0, 0.0, 0.0, 0.0, 0.0, 0.0, 0.0, 0.0, 0.0, 0.0, 0.0, 0.0, 0.0, 0.0, 0.0, 0.0, 0.0, 0.0, 0.0, 0.0, 0.0, 0.0, 0.0, 0.0, 0.0, 0.0, 0.0, 0.0, 0.0, 0.0, 0.0, 0.0, 0.0, 0.0, 0.0, 0.0]): _vg.add([_i], _w, 'REPLACE')
_vg = ob_sphere_002.vertex_groups.new(name='Bone.009')
_vg.add([362, 363, 364, 365, 366, 367, 368, 369], 1.0, 'REPLACE')
_vg = ob_sphere_002.vertex_groups.new(name='Bone.010')
for _i, _w in zip([370, 371, 372, 373, 374, 375, 376, 377, 378, 381, 411, 412], [1.0, 1.0, 1.0, 1.0, 1.0, 1.0, 1.0, 1.0, 0.0, 0.0, 0.0, 0.0]): _vg.add([_i], _w, 'REPLACE')
_vg = ob_sphere_002.vertex_groups.new(name='Bone.011')
_vg.add([378, 379, 380, 381, 382, 383, 384, 385], 1.0, 'REPLACE')
_vg = ob_sphere_002.vertex_groups.new(name='Bone.023')
_vg.add([386, 387, 388, 389, 390, 391, 392, 393], 1.0, 'REPLACE')
_vg = ob_sphere_002.vertex_groups.new(name='Bone.024')
_vg.add([394, 395, 396, 397, 398, 399, 400, 401], 1.0, 'REPLACE')
_vg = ob_sphere_002.vertex_groups.new(name='Bone.025')
_vg.add([402, 403, 404, 405, 406, 407, 408, 409], 1.0, 'REPLACE')
_vg = ob_sphere_002.vertex_groups.new(name='Bone.026')
_vg.add([410, 411, 412, 413, 414, 415, 416, 417], 1.0, 'REPLACE')
_vg = ob_sphere_002.vertex_groups.new(name='Bone.017')
for _i, _w in zip([370, 371, 378, 382, 456, 457, 917, 918, 919, 920, 921, 922, 923, 924, 925, 926, 927, 928, 929, 930, 931, 932, 933, 934, 935, 936, 937, 938, 939, 940, 941, 942, 945, 946, 947, 948, 949, 950, 951, 952, 956, 957, 958, 959, 960, 961, 962, 963, 964, 967, 968, 969, 970, 971, 972, 973, 974, 975, 976, 977, 978, 979, 980, 981, 982, 983, 984, 985, 986, 987, 988, 989, 990, 991, 992, 993, 994, 996, 997, 998, 999, 1000, 1001, 1002, 1003, 1004, 1005, 1007, 1008, 1009, 1010, 1011, 1012, 1013, 1014, 1018, 1019, 1020, 1021, 1029, 1030, 1031, 1032, 1033, 1034, 1040, 1041, 1042, 1043, 1044, 1045, 1046, 1047, 1051, 1052, 1053, 1054, 1055, 1056, 1057, 1058, 1059, 1060, 1127, 1134, 1139], [0.0, 0.0, 0.0, 0.0, 0.0, 0.0, 0.0, 0.0, 0.0, 0.0, 0.0, 0.0, 0.0, 0.0, 0.0, 0.0, 0.0, 0.0, 0.0, 0.0, 0.0, 0.0, 0.0, 0.0, 0.0, 0.0, 0.0, 0.0, 0.0, 0.0, 0.0, 0.0, 0.0, 0.0, 0.0, 0.0, 0.0, 0.0, 0.0, 0.0, 0.0, 0.0, 0.0, 0.0, 0.0, 0.0, 0.0, 0.0, 0.0, 0.0, 0.0, 0.0, 0.0, 0.0, 0.0, 0.0, 0.0, 0.0, 0.0, 0.0, 0.0, 0.0, 0.0, 0.0, 0.0, 0.0, 0.0, 0.0, 0.0, 0.0, 0.0, 0.0, 0.0, 0.0, 0.0, 0.0, 0.0, 0.0, 0.0, 0.0, 0.0, 0.0, 0.0, 0.0, 0.0, 0.0, 0.0, 0.0, 0.0, 0.0, 0.0, 0.0, 0.0, 0.0, 0.0, 0.0, 0.0, 0.0, 0.0, 0.0, 0.0, 0.0, 0.0, 0.0, 0.0, 0.0, 0.0, 0.0, 0.0, 0.0, 0.0, 0.0, 0.0, 0.0, 0.0, 0.0, 0.0, 0.0, 0.0, 0.0, 0.0, 0.0, 0.0, 0.0, 0.0, 0.0]): _vg.add([_i], _w, 'REPLACE')
_m = ob_sphere_002.modifiers.new('Armature', 'ARMATURE')
_m.object = ob_armature
ob_armature.location = (6.169e-08, 0.9785, 3.565)
ob_armature.rotation_euler = (1.571, 2.22e-16, 2.22e-16)
ob_armature.hide_render = True
ob_armature.lineart.crease_threshold = 0.0

# ---- collection membership
col_collection_1.objects.link(ob_sphere_002)
col_collection_2.objects.link(ob_armature)

# ---- scene / render settings (as saved in the file)
scene.frame_start = 0; scene.frame_end = 99; scene.frame_set(50)
scene.render.engine = 'BLENDER_EEVEE_NEXT'
scene.render.resolution_percentage = 50
scene.render.dither_intensity = 0.0
scene.cycles.use_denoising = False
scene.cycles.samples = 10
scene.cycles.sampling_pattern = 'TABULATED_SOBOL'
scene.cycles.light_sampling_threshold = 0.0
scene.cycles.use_adaptive_sampling = False
scene.cycles.use_light_tree = False
scene.cycles.blur_glossy = 0.0
scene.cycles.pixel_filter_type = 'GAUSSIAN'
scene.cycles.sample_clamp_indirect = 0.0
scene.view_settings.view_transform = 'Standard'
bpy.context.view_layer.update()

# ---- added for rendering (the .blend has no active camera and no usable light): camera, sun
cam_auto = bpy.data.cameras.new('AutoCamera')
cam_auto.lens = 50.0
cam_auto.sensor_width = 36.0
cam_auto.clip_end = 1000.0
ob_auto_camera = bpy.data.objects.new('AutoCamera', cam_auto)
scene.collection.objects.link(ob_auto_camera)
ob_auto_camera.location = (11.0871, -12.9293, 10.9847)
ob_auto_camera.rotation_euler = (1.09748, -7.21219e-08, 0.694738)
scene.camera = ob_auto_camera
light_auto_sun = bpy.data.lights.new('AutoSun', 'SUN')
light_auto_sun.energy = 3.0
light_auto_sun.angle = 0.0523599
ob_auto_sun = bpy.data.objects.new('AutoSun', light_auto_sun)
scene.collection.objects.link(ob_auto_sun)
ob_auto_sun.rotation_euler = (0.872665, 0.174533, 0.523599)
bpy.context.view_layer.update()
